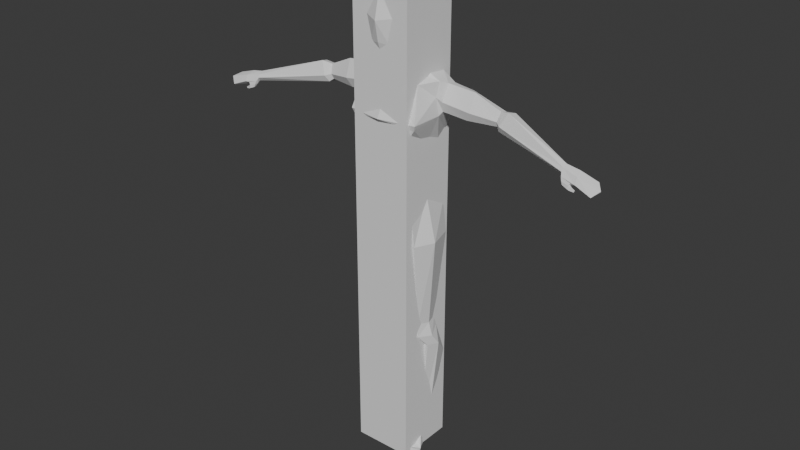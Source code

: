 # Source: Practice_Sculpt.blend  (saved by Blender 5.0.119; exported with 4.5.12 LTS)
import bpy
from mathutils import Matrix  # noqa: F401  (used for matrix-valued properties, if any)

bpy.ops.wm.read_factory_settings(use_empty=True)
scene = bpy.context.scene
scene.name = 'Scene'

# ---- collections
col_collection = bpy.data.collections.new('Collection'); scene.collection.children.link(col_collection)

# ---- node groups
ng_axis_alignment_switch = bpy.data.node_groups.new('.axis_alignment_switch', 'GeometryNodeTree')
_s = ng_axis_alignment_switch.interface.new_socket(name='Output', in_out='OUTPUT', socket_type='NodeSocketRotation')
_s = ng_axis_alignment_switch.interface.new_socket(name='Menu', in_out='INPUT', socket_type='NodeSocketMenu')
_s.default_value = 'X'
_s = ng_axis_alignment_switch.interface.new_socket(name='Menu', in_out='INPUT', socket_type='NodeSocketMenu')
_s.default_value = 'X'
_s = ng_axis_alignment_switch.interface.new_socket(name='Input', in_out='INPUT', socket_type='NodeSocketVector')
_s = ng_axis_alignment_switch.interface.new_socket(name='Input', in_out='INPUT', socket_type='NodeSocketVector')
_N = ng_axis_alignment_switch.nodes; _L = ng_axis_alignment_switch.links
n0 = _N.new('NodeGroupOutput'); n0.name = 'Group Output'; n0.location = (1060, 120)
n1 = _N.new('NodeGroupInput'); n1.name = 'Group Input'; n1.location = (-1067, 0)
n2 = _N.new('GeometryNodeMenuSwitch'); n2.name = 'Menu Switch.007'; n2.location = (-863, 145)
n2.enum_items.clear()
_it = n2.enum_items.new('X')
_it = n2.enum_items.new('Y')
_it = n2.enum_items.new('Z')
n2.enum_definition.enum_definition.enum_definition.enum_definition.data_type = 'INT'
n2.enum_definition.enum_definition.enum_definition.data_type = 'INT'
n2.enum_definition.enum_definition.data_type = 'INT'
n2.enum_definition.data_type = 'INT'
n2.data_type = 'INT'
n2.inputs[1].default_value = 0
n2.inputs[2].default_value = 1
n2.inputs[3].default_value = 2
n3 = _N.new('GeometryNodeMenuSwitch'); n3.name = 'Menu Switch.008'; n3.location = (-867, -137)
n3.enum_items.clear()
_it = n3.enum_items.new('X')
_it = n3.enum_items.new('Y')
_it = n3.enum_items.new('Z')
n3.enum_definition.enum_definition.enum_definition.enum_definition.data_type = 'INT'
n3.enum_definition.enum_definition.enum_definition.data_type = 'INT'
n3.enum_definition.enum_definition.data_type = 'INT'
n3.enum_definition.data_type = 'INT'
n3.data_type = 'INT'
n3.inputs[1].default_value = 0
n3.inputs[2].default_value = 1
n3.inputs[3].default_value = 2
n4 = _N.new('FunctionNodeAxesToRotation'); n4.name = 'Axes to Rotation.004'; n4.location = (-200, 0)
n4.primary_axis = 'X'
n4.secondary_axis = 'Y'
n5 = _N.new('FunctionNodeAxesToRotation'); n5.name = 'Axes to Rotation.005'; n5.location = (-200, -160)
n5.primary_axis = 'X'
n5.secondary_axis = 'Z'
n6 = _N.new('GeometryNodeIndexSwitch'); n6.name = 'Index Switch.012'; n6.location = (660, 60)
n6.index_switch_items.clear()
_it = n6.index_switch_items.new()
_it = n6.index_switch_items.new()
_it = n6.index_switch_items.new()
n6.data_type = 'ROTATION'
n7 = _N.new('GeometryNodeIndexSwitch'); n7.name = 'Index Switch.013'; n7.location = (440, -60)
n7.hide = True
n7.index_switch_items.clear()
_it = n7.index_switch_items.new()
_it = n7.index_switch_items.new()
_it = n7.index_switch_items.new()
n7.data_type = 'ROTATION'
n7.inputs[1].default_value = (0.0, 0.0, 0.0)
n8 = _N.new('GeometryNodeIndexSwitch'); n8.name = 'Index Switch.014'; n8.location = (440, -140)
n8.hide = True
n8.index_switch_items.clear()
_it = n8.index_switch_items.new()
_it = n8.index_switch_items.new()
_it = n8.index_switch_items.new()
n8.data_type = 'ROTATION'
n8.inputs[2].default_value = (0.0, 0.0, 0.0)
n9 = _N.new('GeometryNodeIndexSwitch'); n9.name = 'Index Switch.015'; n9.location = (440, -220)
n9.hide = True
n9.index_switch_items.clear()
_it = n9.index_switch_items.new()
_it = n9.index_switch_items.new()
_it = n9.index_switch_items.new()
n9.data_type = 'ROTATION'
n9.inputs[3].default_value = (0.0, 0.0, 0.0)
n10 = _N.new('NodeReroute'); n10.name = 'Reroute.056'; n10.location = (320, -140)
n10.width = 11
n10.socket_idname = 'NodeSocketInt'
n11 = _N.new('FunctionNodeAxesToRotation'); n11.name = 'Axes to Rotation.006'; n11.location = (-20, -240)
n11.primary_axis = 'Y'
n12 = _N.new('FunctionNodeAxesToRotation'); n12.name = 'Axes to Rotation.007'; n12.location = (-20, -400)
n12.primary_axis = 'Y'
n12.secondary_axis = 'Z'
n13 = _N.new('FunctionNodeAxesToRotation'); n13.name = 'Axes to Rotation.008'; n13.location = (160, -480)
n14 = _N.new('FunctionNodeAxesToRotation'); n14.name = 'Axes to Rotation.009'; n14.location = (160, -640)
n14.secondary_axis = 'Y'
n15 = _N.new('FunctionNodeCompare'); n15.name = 'Compare.005'; n15.location = (-400, 260)
n15.operation = 'EQUAL'
n15.data_type = 'INT'
n16 = _N.new('NodeReroute'); n16.name = 'Reroute.059'; n16.location = (-306, -160)
n16.width = 11
n16.socket_idname = 'NodeSocketVector'
n17 = _N.new('NodeReroute'); n17.name = 'Reroute.060'; n17.location = (-314, -198)
n17.width = 11
n17.socket_idname = 'NodeSocketVector'
n18 = _N.new('GeometryNodeWarning'); n18.name = 'Warning.002'; n18.location = (-220, 260)
n18.warning_type = 'WARNING'
n18.inputs[1].default_value = 'Equal Axes'
n19 = _N.new('GeometryNodeSwitch'); n19.name = 'Switch.028'; n19.location = (860, 160)
n19.input_type = 'ROTATION'
n19.inputs[2].default_value = (0.0, 0.0, 0.0)
_L.new(n12.outputs[0], n8.inputs[3])
_L.new(n2.outputs[0], n6.inputs[0])
_L.new(n13.outputs[0], n9.inputs[1])
_L.new(n16.outputs[0], n5.inputs[0])
_L.new(n4.outputs[0], n7.inputs[2])
_L.new(n10.outputs[0], n8.inputs[0])
_L.new(n9.outputs[0], n6.inputs[3])
_L.new(n14.outputs[0], n9.inputs[2])
_L.new(n10.outputs[0], n7.inputs[0])
_L.new(n6.outputs[0], n19.inputs[1])
_L.new(n17.outputs[0], n11.inputs[1])
_L.new(n17.outputs[0], n14.inputs[1])
_L.new(n16.outputs[0], n4.inputs[0])
_L.new(n17.outputs[0], n12.inputs[1])
_L.new(n3.outputs[0], n15.inputs[3])
_L.new(n17.outputs[0], n13.inputs[1])
_L.new(n16.outputs[0], n13.inputs[0])
_L.new(n3.outputs[0], n10.inputs[0])
_L.new(n17.outputs[0], n5.inputs[1])
_L.new(n16.outputs[0], n14.inputs[0])
_L.new(n5.outputs[0], n7.inputs[3])
_L.new(n10.outputs[0], n9.inputs[0])
_L.new(n11.outputs[0], n8.inputs[1])
_L.new(n8.outputs[0], n6.inputs[2])
_L.new(n16.outputs[0], n11.inputs[0])
_L.new(n15.outputs[0], n18.inputs[0])
_L.new(n2.outputs[0], n15.inputs[2])
_L.new(n18.outputs[0], n19.inputs[0])
_L.new(n7.outputs[0], n6.inputs[1])
_L.new(n17.outputs[0], n4.inputs[1])
_L.new(n16.outputs[0], n12.inputs[0])
_L.new(n1.outputs[0], n2.inputs[0])
_L.new(n1.outputs[2], n16.inputs[0])
_L.new(n1.outputs[3], n17.inputs[0])
_L.new(n1.outputs[1], n3.inputs[0])
_L.new(n19.outputs[0], n0.inputs[0])
n0.is_active_output = True
ng_randomize_transforms = bpy.data.node_groups.new('Randomize Transforms', 'GeometryNodeTree')
_s = ng_randomize_transforms.interface.new_socket(name='Instances', in_out='OUTPUT', socket_type='NodeSocketGeometry')
_s = ng_randomize_transforms.interface.new_socket(name='Instances', in_out='INPUT', socket_type='NodeSocketGeometry')
_s.description = 'Instances to rotate individually'
_s = ng_randomize_transforms.interface.new_socket(name='Selection', in_out='INPUT', socket_type='NodeSocketBool')
_s.default_value = True
_s.hide_value = True
_s.hide_in_modifier = True
_s.description = 'Selection of instances to randomize'
_s = ng_randomize_transforms.interface.new_socket(name='Local Space', in_out='INPUT', socket_type='NodeSocketBool')
_s.default_value = True
_s.description = 'Randomize instance transforms in their individual local space'
_s = ng_randomize_transforms.interface.new_socket(name='Offset', in_out='INPUT', socket_type='NodeSocketVector')
_s.subtype = 'XYZ'
_s.min_value = -1e+04
_s.max_value = 1e+04
_s.description = 'Offset the instances randomly'
_s = ng_randomize_transforms.interface.new_socket(name='Rotation', in_out='INPUT', socket_type='NodeSocketVector')
_s.subtype = 'EULER'
_s.min_value = -1e+04
_s.max_value = 1e+04
_s.description = 'Rotate the instances randomly'
_s = ng_randomize_transforms.interface.new_socket(name='Scale Axes', in_out='INPUT', socket_type='NodeSocketMenu')
_s.default_value = 'Uniform'
_s.force_non_field = True
_s.description = 'Whether to apply random scale uniformly or per axis'
_s.menu_expanded = True
_s = ng_randomize_transforms.interface.new_socket(name='Scale', in_out='INPUT', socket_type='NodeSocketVector')
_s.min_value = 0.0
_s.max_value = 1.0
_s.description = 'Scale the instances randomly per axis'
_s = ng_randomize_transforms.interface.new_socket(name='Scale', in_out='INPUT', socket_type='NodeSocketFloat')
_s.subtype = 'FACTOR'
_s.min_value = 0.0
_s.max_value = 1.0
_s.description = 'Scale the instances randomly'
_s = ng_randomize_transforms.interface.new_socket(name='Flipping', in_out='INPUT', socket_type='NodeSocketVector')
_s.subtype = 'FACTOR'
_s.min_value = 0.0
_s.max_value = 1.0
_s.description = 'Flip a fraction of instances along individual axes'
_s = ng_randomize_transforms.interface.new_socket(name='Seed', in_out='INPUT', socket_type='NodeSocketInt')
_s.force_non_field = True
_s.description = 'Base value to control random variation in a reproducible way'
ng_randomize_transforms.is_modifier = True
_N = ng_randomize_transforms.nodes; _L = ng_randomize_transforms.links
n0 = _N.new('NodeGroupOutput'); n0.name = 'Group Output'; n0.location = (1485, 64)
n1 = _N.new('NodeGroupInput'); n1.name = 'Group Input'; n1.location = (-340, 200)
n2 = _N.new('GeometryNodeRotateInstances'); n2.name = 'Rotate Instances'; n2.location = (636, 180)
n3 = _N.new('FunctionNodeRandomValue'); n3.name = 'Random Value'; n3.location = (-141, -18)
n3.data_type = 'FLOAT_VECTOR'
n4 = _N.new('GeometryNodeScaleInstances'); n4.name = 'Scale Instances'; n4.location = (1284, 86)
n5 = _N.new('NodeGroupInput'); n5.name = 'Group Input.021'; n5.location = (-540, -60)
n6 = _N.new('ShaderNodeVectorMath'); n6.name = 'Vector Math.010'; n6.location = (-341, 22)
n6.operation = 'SCALE'
n6.inputs[3].default_value = -0.5
n7 = _N.new('ShaderNodeVectorMath'); n7.name = 'Vector Math.011'; n7.location = (-341, -98)
n7.operation = 'SCALE'
n7.inputs[3].default_value = 0.5
n8 = _N.new('NodeGroupInput'); n8.name = 'Group Input.024'; n8.location = (-734, -305)
n9 = _N.new('NodeReroute'); n9.name = 'Reroute'; n9.location = (526, 104)
n9.width = 20
n9.socket_idname = 'NodeSocketBool'
n10 = _N.new('FunctionNodeRandomValue'); n10.name = 'Random Value.005'; n10.location = (691, -36)
n10.data_type = 'FLOAT_VECTOR'
n10.inputs[0].default_value = (-1.0, -1.0, -1.0)
n11 = _N.new('ShaderNodeVectorMath'); n11.name = 'Vector Math.004'; n11.location = (886, -79)
n11.operation = 'MULTIPLY'
n12 = _N.new('FunctionNodeRandomValue'); n12.name = 'Random Value.008'; n12.location = (502, -612)
n12.data_type = 'FLOAT_VECTOR'
n13 = _N.new('ShaderNodeVectorMath'); n13.name = 'Vector Math.001'; n13.location = (273, -569)
n13.operation = 'SUBTRACT'
n13.inputs[0].default_value = (1.0, 1.0, 1.0)
n14 = _N.new('ShaderNodeVectorMath'); n14.name = 'Vector Math.002'; n14.location = (273, -743)
n14.operation = 'SUBTRACT'
n15 = _N.new('ShaderNodeVectorMath'); n15.name = 'Vector Math.003'; n15.location = (700, -628)
n15.operation = 'SIGN'
n16 = _N.new('GeometryNodeTranslateInstances'); n16.name = 'Translate Instances'; n16.location = (1068, 126)
n17 = _N.new('NodeGroupInput'); n17.name = 'Group Input.001'; n17.location = (689, -327)
n18 = _N.new('FunctionNodeHashValue'); n18.name = 'Hash Value.004'; n18.location = (-360, -301)
n18.inputs[1].default_value = 76836728
n19 = _N.new('FunctionNodeHashValue'); n19.name = 'Hash Value.007'; n19.location = (-552, -300)
n19.inputs[1].default_value = 465656096
n20 = _N.new('GeometryNodeMenuSwitch'); n20.name = 'Menu Switch.007'; n20.location = (-102, -239)
n20.enum_items.clear()
_it = n20.enum_items.new('Uniform')
_it = n20.enum_items.new('Axes')
n20.enum_definition.enum_definition.enum_definition.enum_definition.data_type = 'INT'
n20.enum_definition.enum_definition.enum_definition.data_type = 'INT'
n20.enum_definition.enum_definition.data_type = 'INT'
n20.enum_definition.data_type = 'INT'
n20.data_type = 'INT'
n20.inputs[1].default_value = 0
n20.inputs[2].default_value = 1
n21 = _N.new('NodeGroupInput'); n21.name = 'Group Input.002'; n21.location = (-348, -479)
n22 = _N.new('FunctionNodeRandomValue'); n22.name = 'Random Value.004'; n22.location = (-100, -392)
n22.data_type = 'FLOAT_VECTOR'
n23 = _N.new('GeometryNodeIndexSwitch'); n23.name = 'Index Switch.013'; n23.location = (96, -483)
n23.data_type = 'VECTOR'
n24 = _N.new('FunctionNodeRandomValue'); n24.name = 'Random Value.006'; n24.location = (-101, -626)
n24.inputs[0].default_value = (1.0, 1.0, 1.0)
n25 = _N.new('ShaderNodeVectorMath'); n25.name = 'Vector Math.007'; n25.location = (391, -337)
n25.operation = 'SUBTRACT'
n25.inputs[0].default_value = (1.0, 1.0, 1.0)
n26 = _N.new('FunctionNodeHashValue'); n26.name = 'Hash Value.005'; n26.location = (280, -928)
n26.inputs[1].default_value = 76881592
n27 = _N.new('ShaderNodeVectorMath'); n27.name = 'Vector Math'; n27.location = (908, -384)
n27.operation = 'MULTIPLY'
n28 = _N.new('NodeGroupInput'); n28.name = 'Group Input.003'; n28.location = (94, -777)
n29 = _N.new('NodeGroupInput'); n29.name = 'Group Input.004'; n29.location = (-126, 77)
n30 = _N.new('GeometryNodeInputPosition'); n30.name = 'Position'; n30.location = (96, -40)
n31 = _N.new('GeometryNodeSwitch'); n31.name = 'Switch'; n31.location = (289, 5)
n31.input_type = 'VECTOR'
n31.inputs[2].default_value = (0.0, 0.0, 0.0)
n32 = _N.new('NodeReroute'); n32.name = 'Reroute.002'; n32.location = (563, -44)
n32.width = 20
n32.socket_idname = 'NodeSocketVector'
n33 = _N.new('NodeReroute'); n33.name = 'Reroute.003'; n33.location = (230, 49)
n33.width = 20
n33.socket_idname = 'NodeSocketBool'
n34 = _N.new('NodeReroute'); n34.name = 'Reroute.001'; n34.location = (1015, -8)
n34.width = 20
n34.socket_idname = 'NodeSocketBool'
n35 = _N.new('NodeReroute'); n35.name = 'Reroute.004'; n35.location = (986, 41)
n35.width = 20
n35.socket_idname = 'NodeSocketBool'
n36 = _N.new('NodeReroute'); n36.name = 'Reroute.005'; n36.location = (-167, -660)
n36.width = 20
n36.socket_idname = 'NodeSocketInt'
n37 = _N.new('FunctionNodeHashValue'); n37.name = 'Hash Value.006'; n37.location = (503, -160)
n37.inputs[1].default_value = 587641147
n38 = _N.new('NodeReroute'); n38.name = 'Reroute.006'; n38.location = (-125, -221)
n38.width = 20
n38.socket_idname = 'NodeSocketInt'
_L.new(n3.outputs[0], n2.inputs[2])
_L.new(n7.outputs[0], n3.inputs[1])
_L.new(n6.outputs[0], n3.inputs[0])
_L.new(n1.outputs[0], n2.inputs[0])
_L.new(n4.outputs[0], n0.inputs[0])
_L.new(n9.outputs[0], n2.inputs[1])
_L.new(n35.outputs[0], n4.inputs[1])
_L.new(n1.outputs[1], n9.inputs[0])
_L.new(n5.outputs[4], n6.inputs[0])
_L.new(n5.outputs[4], n7.inputs[0])
_L.new(n10.outputs[0], n11.inputs[0])
_L.new(n13.outputs[0], n12.inputs[0])
_L.new(n14.outputs[0], n12.inputs[1])
_L.new(n12.outputs[0], n15.inputs[0])
_L.new(n11.outputs[0], n16.inputs[2])
_L.new(n2.outputs[0], n16.inputs[0])
_L.new(n16.outputs[0], n4.inputs[0])
_L.new(n17.outputs[3], n11.inputs[1])
_L.new(n19.outputs[0], n18.inputs[0])
_L.new(n21.outputs[5], n20.inputs[0])
_L.new(n8.outputs[9], n19.inputs[0])
_L.new(n19.outputs[0], n3.inputs[8])
_L.new(n22.outputs[0], n23.inputs[2])
_L.new(n24.outputs[1], n23.inputs[1])
_L.new(n23.outputs[0], n25.inputs[1])
_L.new(n21.outputs[6], n22.inputs[1])
_L.new(n21.outputs[7], n24.inputs[3])
_L.new(n36.outputs[0], n22.inputs[8])
_L.new(n36.outputs[0], n24.inputs[8])
_L.new(n18.outputs[0], n26.inputs[0])
_L.new(n20.outputs[0], n23.inputs[0])
_L.new(n25.outputs[0], n27.inputs[0])
_L.new(n15.outputs[0], n27.inputs[1])
_L.new(n28.outputs[8], n13.inputs[1])
_L.new(n28.outputs[8], n14.inputs[1])
_L.new(n26.outputs[0], n12.inputs[8])
_L.new(n27.outputs[0], n4.inputs[2])
_L.new(n33.outputs[0], n2.inputs[4])
_L.new(n34.outputs[0], n16.inputs[3])
_L.new(n34.outputs[0], n4.inputs[4])
_L.new(n35.outputs[0], n16.inputs[1])
_L.new(n32.outputs[0], n4.inputs[3])
_L.new(n33.outputs[0], n31.inputs[0])
_L.new(n30.outputs[0], n31.inputs[1])
_L.new(n32.outputs[0], n2.inputs[3])
_L.new(n31.outputs[0], n32.inputs[0])
_L.new(n29.outputs[2], n33.inputs[0])
_L.new(n33.outputs[0], n34.inputs[0])
_L.new(n9.outputs[0], n35.inputs[0])
_L.new(n37.outputs[0], n10.inputs[8])
_L.new(n18.outputs[0], n36.inputs[0])
_L.new(n38.outputs[0], n37.inputs[0])
_L.new(n18.outputs[0], n38.inputs[0])
n0.is_active_output = True
ng_array = bpy.data.node_groups.new('Array', 'GeometryNodeTree')
_s = ng_array.interface.new_socket(name='Geometry', in_out='OUTPUT', socket_type='NodeSocketGeometry')
_s.description = 'Resulting Geometry'
_s = ng_array.interface.new_socket(name='Geometry', in_out='INPUT', socket_type='NodeSocketGeometry')
_s.description = 'Geometry that is duplicated'
_s = ng_array.interface.new_socket(name='Shape', in_out='INPUT', socket_type='NodeSocketMenu')
_s.default_value = 'Line'
_s.description = 'Method used for arranging the duplicates'
_s = ng_array.interface.new_socket(name='Count Method', in_out='INPUT', socket_type='NodeSocketMenu')
_s.default_value = 'Count'
_s.description = 'Method to choose the number of duplicates'
_s.menu_expanded = True
_s = ng_array.interface.new_socket(name='Count', in_out='INPUT', socket_type='NodeSocketInt')
_s.default_value = 3
_s.min_value = 1
_s.max_value = 10000
_s.description = 'The number of copies to generate'
_s = ng_array.interface.new_socket(name='Distance', in_out='INPUT', socket_type='NodeSocketFloat')
_s.subtype = 'DISTANCE'
_s.default_value = 1.0
_s.min_value = 0.01
_s.description = 'The distance along the curve between copies'
_s = ng_array.interface.new_socket(name='Angular Distance', in_out='INPUT', socket_type='NodeSocketFloat')
_s.subtype = 'ANGLE'
_s.default_value = 0.7854
_s.min_value = 0.01745
_s.max_value = 6.283
_s.description = 'The angle along the circle arc between copies'
_s = ng_array.interface.new_socket(name='Per Curve', in_out='INPUT', socket_type='NodeSocketBool')
_s.default_value = True
_s.description = 'Specify the number of copies for each curve separately'
_s = ng_array.interface.new_socket(name='Offset Method', in_out='INPUT', socket_type='NodeSocketMenu')
_s.default_value = 'Relative'
_s.description = 'Method to interpret the offset parameters'
_s.menu_expanded = True
_s = ng_array.interface.new_socket(name='Transform Reference', in_out='INPUT', socket_type='NodeSocketMenu')
_s.default_value = 'Inputs'
_s.description = "Define the transform locally or with an object's transform"
_s.menu_expanded = True
_s = ng_array.interface.new_socket(name='Translation', in_out='INPUT', socket_type='NodeSocketVector')
_s.subtype = 'TRANSLATION'
_s.default_value = (1.0, 0.0, 0.0)
_s.description = 'Translation accumulated for each copy'
_s = ng_array.interface.new_socket(name='Offset', in_out='INPUT', socket_type='NodeSocketVector')
_s.subtype = 'XYZ'
_s.default_value = (1.0, 0.0, 0.0)
_s.description = 'Amount to move each copy relative to its bounding box size'
_s = ng_array.interface.new_socket(name='Rotation', in_out='INPUT', socket_type='NodeSocketRotation')
_s.description = 'Rotation accumulated for each copy'
_s = ng_array.interface.new_socket(name='Scale', in_out='INPUT', socket_type='NodeSocketVector')
_s.subtype = 'XYZ'
_s.default_value = (1.0, 1.0, 1.0)
_s.description = 'Scale accumulated for each copy'
_s = ng_array.interface.new_socket(name='Central Axis', in_out='INPUT', socket_type='NodeSocketMenu')
_s.default_value = 'Z'
_s.description = 'The up direction for the circle shape'
_s.menu_expanded = True
_s = ng_array.interface.new_socket(name='Circle Segment', in_out='INPUT', socket_type='NodeSocketMenu')
_s.default_value = 'Full'
_s.description = 'Whether the copies should fan out in a full circle or an arc'
_s.menu_expanded = True
_s = ng_array.interface.new_socket(name='Sweep Angle', in_out='INPUT', socket_type='NodeSocketFloat')
_s.subtype = 'ANGLE'
_s.default_value = 3.142
_s.min_value = 0.0
_s.max_value = 6.283
_s.description = 'Total angle used to fan out the copies in a circular arc'
_s = ng_array.interface.new_socket(name='Radius', in_out='INPUT', socket_type='NodeSocketFloat')
_s.subtype = 'DISTANCE'
_s.min_value = 0.0
_s.description = 'Distance of the instances from the origin'
_s = ng_array.interface.new_socket(name='Transform Object', in_out='INPUT', socket_type='NodeSocketObject')
_s.description = 'Reference object to define the accumulated transform'
_s = ng_array.interface.new_socket(name='Curve Object', in_out='INPUT', socket_type='NodeSocketObject')
_s.description = 'Reference curve object for array'
_s = ng_array.interface.new_socket(name='Relative Space', in_out='INPUT', socket_type='NodeSocketBool')
_s.default_value = True
_s.description = 'Use relative space for the input geometry so the transforms of both inputs in relation are considered'
_s = ng_array.interface.new_socket(name='Realize Instances', in_out='INPUT', socket_type='NodeSocketBool')
_s.default_value = True
_s.description = 'Turn the output into a single geometry rather than instances (required by many other modifiers)'
ng_array.interface.new_panel('Align Rotation')
_s = ng_array.interface.new_socket(name='Align Rotation', in_out='INPUT', socket_type='NodeSocketBool')
_s.default_value = True
_s.force_non_field = True
_s.description = 'Rotate copies based on the array shape'
_s = ng_array.interface.new_socket(name='Forward Axis', in_out='INPUT', socket_type='NodeSocketMenu')
_s.default_value = 'X'
_s.description = 'The forward direction along the array shape'
_s.menu_expanded = True
_s = ng_array.interface.new_socket(name='Up Axis', in_out='INPUT', socket_type='NodeSocketMenu')
_s.default_value = 'Z'
_s.description = 'The up direction along the array shape'
_s.menu_expanded = True
ng_array.interface.new_panel('Randomize')
_s = ng_array.interface.new_socket(name='Randomize', in_out='INPUT', socket_type='NodeSocketBool')
_s.force_non_field = True
_s.description = 'Randomize transforms between all copies'
_s = ng_array.interface.new_socket(name='Randomize Offset', in_out='INPUT', socket_type='NodeSocketVector')
_s.subtype = 'XYZ'
_s.min_value = -1e+04
_s.max_value = 1e+04
_s.force_non_field = True
_s.description = 'Offset the copies randomly'
_s = ng_array.interface.new_socket(name='Randomize Rotation', in_out='INPUT', socket_type='NodeSocketVector')
_s.subtype = 'EULER'
_s.force_non_field = True
_s.description = 'Rotate the copies randomly'
_s = ng_array.interface.new_socket(name='Randomize Scale Axes', in_out='INPUT', socket_type='NodeSocketMenu')
_s.default_value = 'Uniform'
_s.force_non_field = True
_s.description = 'Whether to apply random scale uniformly or per axis'
_s.menu_expanded = True
_s = ng_array.interface.new_socket(name='Randomize Scale', in_out='INPUT', socket_type='NodeSocketVector')
_s.subtype = 'XYZ'
_s.min_value = 0.0
_s.max_value = 1.0
_s.force_non_field = True
_s.description = 'Scale the copies randomly per axis'
_s = ng_array.interface.new_socket(name='Randomize Scale', in_out='INPUT', socket_type='NodeSocketFloat')
_s.subtype = 'FACTOR'
_s.min_value = 0.0
_s.max_value = 1.0
_s.force_non_field = True
_s.description = 'Scale the copies randomly'
_s = ng_array.interface.new_socket(name='Randomize Flipping', in_out='INPUT', socket_type='NodeSocketVector')
_s.subtype = 'FACTOR'
_s.min_value = 0.0
_s.max_value = 1.0
_s.force_non_field = True
_s.description = 'Flip a fraction of copies along individual axes'
_s = ng_array.interface.new_socket(name='Exclude First', in_out='INPUT', socket_type='NodeSocketBool')
_s.default_value = True
_s.force_non_field = True
_s.description = 'Exclude the first (original) copy from randomization'
_s = ng_array.interface.new_socket(name='Exclude Last', in_out='INPUT', socket_type='NodeSocketBool')
_s.force_non_field = True
_s.description = 'Exclude the last copy from randomization'
_s = ng_array.interface.new_socket(name='Seed', in_out='INPUT', socket_type='NodeSocketInt')
_s.min_value = -10000
_s.max_value = 10000
_s.force_non_field = True
_s.description = 'Base value to control random variation in a reproducible way'
ng_array.interface.new_panel('Merge')
_s = ng_array.interface.new_socket(name='Merge', in_out='INPUT', socket_type='NodeSocketBool')
_s.description = 'Merge overlapping points by their distance. (Realize Instances must be enabled)'
_s = ng_array.interface.new_socket(name='Merge Distance', in_out='INPUT', socket_type='NodeSocketFloat')
_s.subtype = 'DISTANCE'
_s.default_value = 0.001
_s.min_value = 0.0
_s.description = 'Distance below which points will be merged'
ng_array.is_modifier = True
_N = ng_array.nodes; _L = ng_array.links
n0 = _N.new('NodeGroupOutput'); n0.name = 'Group Output'; n0.location = (4306, -103)
n1 = _N.new('NodeGroupInput'); n1.name = 'Group Input'; n1.location = (-1993, 1426)
n2 = _N.new('GeometryNodeInstanceOnPoints'); n2.name = 'Instance on Points'; n2.location = (1328, -332)
n3 = _N.new('GeometryNodeMenuSwitch'); n3.name = 'Menu Switch'; n3.location = (-1813, 1446)
n3.enum_items.clear()
_it = n3.enum_items.new('Line')
_it = n3.enum_items.new('Circle')
_it = n3.enum_items.new('Curve')
_it = n3.enum_items.new('Transform')
n3.enum_definition.enum_definition.enum_definition.enum_definition.data_type = 'INT'
n3.enum_definition.enum_definition.enum_definition.data_type = 'INT'
n3.enum_definition.enum_definition.data_type = 'INT'
n3.enum_definition.data_type = 'INT'
n3.data_type = 'INT'
n3.inputs[1].default_value = 0
n3.inputs[2].default_value = 1
n3.inputs[3].default_value = 2
n3.inputs[4].default_value = 3
n4 = _N.new('GeometryNodeGizmoLinear'); n4.name = 'Linear Gizmo'; n4.location = (1949, -201)
n4.draw_style = 'CROSS'
n5 = _N.new('NodeGroupInput'); n5.name = 'Group Input.003'; n5.location = (189, -241)
n6 = _N.new('NodeGroupInput'); n6.name = 'Group Input.004'; n6.location = (1829, -108)
n7 = _N.new('GeometryNodeJoinGeometry'); n7.name = 'Join Geometry'; n7.location = (-1541, 582)
n8 = _N.new('NodeGroupInput'); n8.name = 'Group Input.005'; n8.location = (1136, -375)
n9 = _N.new('ShaderNodeVectorMath'); n9.name = 'Vector Math.001'; n9.location = (1189, -521)
n9.operation = 'SCALE'
n10 = _N.new('FunctionNodeIntegerMath'); n10.name = 'Integer Math'; n10.location = (509, -381)
n10.operation = 'SUBTRACT'
n10.inputs[1].default_value = 1
n11 = _N.new('GeometryNodeJoinGeometry'); n11.name = 'Join Geometry.001'; n11.location = (-5022, 556)
n12 = _N.new('ShaderNodeVectorMath'); n12.name = 'Vector Math.002'; n12.location = (1569, -121)
n12.operation = 'LENGTH'
n13 = _N.new('ShaderNodeMath'); n13.name = 'Math'; n13.location = (1749, -141)
n13.operation = 'MULTIPLY'
n14 = _N.new('NodeGroupInput'); n14.name = 'Group Input.006'; n14.location = (29, -981)
n15 = _N.new('NodeReroute'); n15.name = 'Reroute.001'; n15.location = (1069, -461)
n15.width = 22
n15.socket_idname = 'NodeSocketVector'
n16 = _N.new('GeometryNodeInputIndex'); n16.name = 'Index'; n16.location = (1309, -388)
n17 = _N.new('ShaderNodeMath'); n17.name = 'Math.001'; n17.location = (1640, -385)
n17.operation = 'DIVIDE'
n18 = _N.new('ShaderNodeMath'); n18.name = 'Math.002'; n18.location = (1820, -505)
n18.operation = 'MULTIPLY'
n19 = _N.new('ShaderNodeCombineXYZ'); n19.name = 'Combine XYZ.002'; n19.location = (2271, -661)
n20 = _N.new('GeometryNodeMenuSwitch'); n20.name = 'Menu Switch.001'; n20.location = (2489, -288)
n20.enum_items.clear()
_it = n20.enum_items.new('X')
_it = n20.enum_items.new('Y')
_it = n20.enum_items.new('Z')
n20.enum_definition.enum_definition.enum_definition.enum_definition.data_type = 'INT'
n20.enum_definition.enum_definition.enum_definition.data_type = 'INT'
n20.enum_definition.enum_definition.data_type = 'INT'
n20.enum_definition.data_type = 'INT'
n20.data_type = 'INT'
n20.inputs[1].default_value = 0
n20.inputs[2].default_value = 1
n20.inputs[3].default_value = 2
n21 = _N.new('NodeGroupInput'); n21.name = 'Group Input.009'; n21.location = (2309, -308)
n22 = _N.new('GeometryNodeSwitch'); n22.name = 'Switch.001'; n22.location = (3281, -257)
n22.input_type = 'ROTATION'
n22.inputs[1].default_value = (0.0, 0.0, 0.0)
n23 = _N.new('NodeGroupInput'); n23.name = 'Group Input.010'; n23.location = (3096, -266)
n24 = _N.new('GeometryNodeIndexSwitch'); n24.name = 'Index Switch.005'; n24.location = (2669, -308)
n24.hide = True
n24.index_switch_items.clear()
_it = n24.index_switch_items.new()
_it = n24.index_switch_items.new()
_it = n24.index_switch_items.new()
n24.data_type = 'ROTATION'
n24.inputs[1].default_value = (1.571, 0.0, 1.571)
n24.inputs[2].default_value = (1.571, 0.0, 0.0)
n24.inputs[3].default_value = (0.0, 0.0, 0.0)
n25 = _N.new('GeometryNodeJoinGeometry'); n25.name = 'Join Geometry.002'; n25.location = (1055, -180)
n26 = _N.new('GeometryNodeGizmoDial'); n26.name = 'Dial Gizmo'; n26.location = (229, -196)
n26.color_id = 'SECONDARY'
n27 = _N.new('GeometryNodeTransform'); n27.name = 'Transform Geometry.001'; n27.location = (3429, -748)
n28 = _N.new('GeometryNodePoints'); n28.name = 'Points'; n28.location = (496, -65)
n28.hide = True
n29 = _N.new('GeometryNodeSetPosition'); n29.name = 'Set Position'; n29.location = (714, -76)
n30 = _N.new('NodeGroupInput'); n30.name = 'Group Input.014'; n30.location = (30, -96)
n31 = _N.new('GeometryNodeSetPosition'); n31.name = 'Set Position.001'; n31.location = (2672, -88)
n32 = _N.new('ShaderNodeCombineXYZ'); n32.name = 'Combine XYZ.003'; n32.location = (2009, -108)
n33 = _N.new('FunctionNodeRotateVector'); n33.name = 'Rotate Vector'; n33.location = (2489, -128)
n34 = _N.new('ShaderNodeCombineXYZ'); n34.name = 'Combine XYZ.004'; n34.location = (2309, -188)
n35 = _N.new('GeometryNodeGizmoLinear'); n35.name = 'Linear Gizmo.001'; n35.location = (789, -236)
n35.draw_style = 'BOX'
n35.inputs[2].default_value = (0.0, 1.0, 0.0)
n36 = _N.new('NodeGroupInput'); n36.name = 'Group Input.015'; n36.location = (429, -296)
n37 = _N.new('ShaderNodeVectorMath'); n37.name = 'Vector Math'; n37.location = (609, -356)
n37.operation = 'SCALE'
n37.inputs[0].default_value = (0.0, 1.0, 0.0)
n38 = _N.new('GeometryNodeSwitch'); n38.name = 'Switch.002'; n38.location = (1569, -821)
n39 = _N.new('GeometryNodeGizmoTransform'); n39.name = 'Transform Gizmo.001'; n39.location = (1309, -961)
n40 = _N.new('FunctionNodeCombineTransform'); n40.name = 'Combine Transform.003'; n40.location = (929, -981)
n41 = _N.new('NodeReroute'); n41.name = 'Reroute.010'; n41.location = (2870, -311)
n41.width = 22
n41.socket_idname = 'NodeSocketRotation'
n42 = _N.new('GeometryNodeMenuSwitch'); n42.name = 'Menu Switch.002'; n42.location = (-8171, 1090)
n42.enum_items.clear()
_it = n42.enum_items.new('Relative')
_it = n42.enum_items.new('Offset')
_it = n42.enum_items.new('Endpoint')
n42.enum_definition.enum_definition.enum_definition.enum_definition.data_type = 'INT'
n42.enum_definition.enum_definition.enum_definition.data_type = 'INT'
n42.enum_definition.enum_definition.data_type = 'INT'
n42.enum_definition.data_type = 'INT'
n42.data_type = 'INT'
n42.inputs[1].default_value = 0
n42.inputs[2].default_value = 1
n42.inputs[3].default_value = 2
n43 = _N.new('GeometryNodeIndexSwitch'); n43.name = 'Index Switch.006'; n43.location = (294, -156)
n43.hide = True
n43.index_switch_items.clear()
_it = n43.index_switch_items.new()
_it = n43.index_switch_items.new()
_it = n43.index_switch_items.new()
n43.data_type = 'VECTOR'
n44 = _N.new('GeometryNodeIndexSwitch'); n44.name = 'Index Switch.007'; n44.location = (509, -176)
n44.hide = True
n44.index_switch_items.clear()
_it = n44.index_switch_items.new()
_it = n44.index_switch_items.new()
_it = n44.index_switch_items.new()
n44.data_type = 'ROTATION'
n45 = _N.new('NodeReroute'); n45.name = 'Reroute.008'; n45.location = (789, -961)
n45.width = 22
n45.socket_idname = 'NodeSocketRotation'
n46 = _N.new('ShaderNodeMath'); n46.name = 'Math.003'; n46.location = (889, -321)
n46.operation = 'DIVIDE'
n46.inputs[0].default_value = 1.0
n47 = _N.new('ShaderNodeVectorMath'); n47.name = 'Vector Math.008'; n47.location = (94, -196)
n47.operation = 'SCALE'
n48 = _N.new('NodeReroute'); n48.name = 'Reroute.011'; n48.location = (-7829, 980)
n48.width = 22
n48.socket_idname = 'NodeSocketInt'
n49 = _N.new('NodeGroupInput'); n49.name = 'Group Input.016'; n49.location = (-8371, 1070)
n50 = _N.new('GeometryNodeIndexSwitch'); n50.name = 'Index Switch.008'; n50.location = (1429, -401)
n50.index_switch_items.clear()
_it = n50.index_switch_items.new()
_it = n50.index_switch_items.new()
_it = n50.index_switch_items.new()
n50.data_type = 'VECTOR'
n51 = _N.new('NodeReroute'); n51.name = 'Reroute.009'; n51.location = (1189, -41)
n51.width = 22
n51.socket_idname = 'NodeSocketInt'
n52 = _N.new('GeometryNodeIndexSwitch'); n52.name = 'Index Switch.010'; n52.location = (1369, -101)
n52.index_switch_items.clear()
_it = n52.index_switch_items.new()
_it = n52.index_switch_items.new()
_it = n52.index_switch_items.new()
n52.data_type = 'VECTOR'
n53 = _N.new('ShaderNodeVectorMath'); n53.name = 'Vector Math.003'; n53.location = (1169, -221)
n53.operation = 'SCALE'
n54 = _N.new('GeometryNodeIndexSwitch'); n54.name = 'Index Switch.009'; n54.location = (-590, -191)
n54.index_switch_items.clear()
_it = n54.index_switch_items.new()
_it = n54.index_switch_items.new()
_it = n54.index_switch_items.new()
_it = n54.index_switch_items.new()
n55 = _N.new('GeometryNodeInstanceOnPoints'); n55.name = 'Instance on Points.001'; n55.location = (3474, -86)
n56 = _N.new('NodeGroupInput'); n56.name = 'Group Input.017'; n56.location = (3242, -168)
n57 = _N.new('GeometryNodeJoinGeometry'); n57.name = 'Join Geometry.003'; n57.location = (-1073, -270)
n58 = _N.new('GeometryNodePoints'); n58.name = 'Points.002'; n58.location = (2490, -76)
n58.hide = True
n59 = _N.new('GeometryNodeInputIndex'); n59.name = 'Index.001'; n59.location = (529, -36)
n60 = _N.new('NodeFrame'); n60.name = 'Frame.006'; n60.location = (-4842, 98)
n60.label = 'Circle Instances'
n60.width = 3644
n61 = _N.new('NodeFrame'); n61.name = 'Frame.007'; n61.location = (-3147, 1184)
n61.label = 'Line Instances'
n61.width = 1498
n62 = _N.new('NodeReroute'); n62.name = 'Reroute.002'; n62.location = (34, -193)
n62.width = 22
n62.socket_idname = 'NodeSocketInt'
n63 = _N.new('GeometryNodeIndexSwitch'); n63.name = 'Index Switch.011'; n63.location = (710, -196)
n63.hide = True
n63.index_switch_items.clear()
_it = n63.index_switch_items.new()
_it = n63.index_switch_items.new()
_it = n63.index_switch_items.new()
n63.data_type = 'VECTOR'
n64 = _N.new('NodeReroute'); n64.name = 'Reroute.003'; n64.location = (34, -594)
n64.width = 22
n64.socket_idname = 'NodeSocketFloat'
n65 = _N.new('NodeReroute'); n65.name = 'Reroute.007'; n65.location = (409, -301)
n65.width = 22
n65.socket_idname = 'NodeSocketInt'
n66 = _N.new('GeometryNodeInputIndex'); n66.name = 'Index.002'; n66.location = (550, -36)
n67 = _N.new('ShaderNodeMath'); n67.name = 'Math.004'; n67.location = (730, -36)
n67.operation = 'DIVIDE'
n68 = _N.new('FunctionNodeIntegerMath'); n68.name = 'Integer Math.001'; n68.location = (270, -56)
n68.operation = 'SUBTRACT'
n68.inputs[1].default_value = 1
n69 = _N.new('ShaderNodeMix'); n69.name = 'Mix'; n69.location = (910, -36)
n69.data_type = 'VECTOR'
n69.clamp_factor = False
n69.inputs[4].default_value = (1.0, 1.0, 1.0)
n70 = _N.new('NodeReroute'); n70.name = 'Reroute.005'; n70.location = (34, -156)
n70.width = 22
n70.socket_idname = 'NodeSocketInt'
n71 = _N.new('NodeReroute'); n71.name = 'Reroute.012'; n71.location = (174, -634)
n71.width = 22
n71.socket_idname = 'NodeSocketInt'
n72 = _N.new('NodeGroupInput'); n72.name = 'Group Input.021'; n72.location = (910, -336)
n73 = _N.new('GeometryNodeSwitch'); n73.name = 'Switch.003'; n73.location = (1450, -36)
n74 = _N.new('ShaderNodeMix'); n74.name = 'Mix.001'; n74.location = (490, -116)
n74.data_type = 'VECTOR'
n74.clamp_factor = False
n74.inputs[4].default_value = (1.0, 1.0, 1.0)
n75 = _N.new('NodeGroupInput'); n75.name = 'Group Input.022'; n75.location = (1210, -36)
n76 = _N.new('ShaderNodeVectorMath'); n76.name = 'Vector Math.006'; n76.location = (-7453, 190)
n76.operation = 'MULTIPLY'
n77 = _N.new('NodeGroupInput'); n77.name = 'Group Input.025'; n77.location = (-8293, 110)
n78 = _N.new('GeometryNodeBoundBox'); n78.name = 'Bounding Box'; n78.location = (-7933, 110)
n79 = _N.new('ShaderNodeVectorMath'); n79.name = 'Vector Math.009'; n79.location = (-7753, 110)
n79.operation = 'SUBTRACT'
n80 = _N.new('NodeReroute'); n80.name = 'Reroute.014'; n80.location = (1169, -921)
n80.width = 22
n80.socket_idname = 'NodeSocketVector'
n81 = _N.new('NodeReroute'); n81.name = 'Reroute.015'; n81.location = (34, -196)
n81.width = 22
n81.socket_idname = 'NodeSocketVector'
n82 = _N.new('NodeReroute'); n82.name = 'Reroute'; n82.location = (629, -741)
n82.width = 22
n82.socket_idname = 'NodeSocketVector'
n83 = _N.new('NodeReroute'); n83.name = 'Reroute.016'; n83.location = (1329, -221)
n83.width = 22
n83.socket_idname = 'NodeSocketVector'
n84 = _N.new('NodeReroute'); n84.name = 'Reroute.017'; n84.location = (1409, -501)
n84.width = 22
n84.socket_idname = 'NodeSocketVector'
n85 = _N.new('NodeReroute'); n85.name = 'Reroute.018'; n85.location = (254, -176)
n85.width = 22
n85.socket_idname = 'NodeSocketVector'
n86 = _N.new('NodeGroupInput'); n86.name = 'Group Input.027'; n86.location = (-7633, 210)
n87 = _N.new('GeometryNodeGizmoTransform'); n87.name = 'Transform Gizmo.002'; n87.location = (1289, -741)
n88 = _N.new('FunctionNodeCombineTransform'); n88.name = 'Combine Transform.004'; n88.location = (929, -781)
n89 = _N.new('GeometryNodeSwitch'); n89.name = 'Switch'; n89.location = (369, -681)
n89.input_type = 'VECTOR'
n90 = _N.new('FunctionNodeCompare'); n90.name = 'Compare'; n90.location = (89, -561)
n90.operation = 'NOT_EQUAL'
n90.data_type = 'INT'
n91 = _N.new('GeometryNodeSwitch'); n91.name = 'Switch.004'; n91.location = (410, -136)
n91.input_type = 'BOOLEAN'
n91.inputs[1].default_value = True
n92 = _N.new('GeometryNodeInputIndex'); n92.name = 'Index.003'; n92.location = (30, -336)
n93 = _N.new('FunctionNodeCompare'); n93.name = 'Compare.001'; n93.location = (210, -256)
n93.operation = 'NOT_EQUAL'
n93.data_type = 'INT'
n94 = _N.new('NodeReroute'); n94.name = 'Reroute.021'; n94.location = (670, -196)
n94.width = 22
n94.socket_idname = 'NodeSocketVector'
n95 = _N.new('GeometryNodeJoinGeometry'); n95.name = 'Join Geometry.004'; n95.location = (-1417, -3030)
n96 = _N.new('GeometryNodeInstanceOnPoints'); n96.name = 'Instance on Points.002'; n96.location = (870, -56)
n97 = _N.new('GeometryNodeSetInstanceTransform'); n97.name = 'Set Instance Transform'; n97.location = (1050, -136)
n98 = _N.new('GeometryNodePoints'); n98.name = 'Points.003'; n98.location = (670, -36)
n99 = _N.new('NodeGroupInput'); n99.name = 'Group Input.026'; n99.location = (490, -36)
n100 = _N.new('NodeGroupInput'); n100.name = 'Group Input.028'; n100.location = (670, -136)
n101 = _N.new('GeometryNodeAccumulateField'); n101.name = 'Accumulate Field'; n101.location = (850, -236)
n101.data_type = 'TRANSFORM'
n101.domain = 'INSTANCE'
n102 = _N.new('NodeGroupInput'); n102.name = 'Group Input.029'; n102.location = (230, -420)
n103 = _N.new('FunctionNodeCombineTransform'); n103.name = 'Combine Transform'; n103.location = (450, -376)
n104 = _N.new('GeometryNodeGizmoTransform'); n104.name = 'Transform Gizmo.003'; n104.location = (670, -516)
n105 = _N.new('GeometryNodeObjectInfo'); n105.name = 'Object Info'; n105.location = (250, -796)
n105.transform_space = 'RELATIVE'
n106 = _N.new('NodeGroupInput'); n106.name = 'Group Input.002'; n106.location = (30, -796)
n107 = _N.new('GeometryNodeSwitch'); n107.name = 'Switch.005'; n107.location = (450, -616)
n107.input_type = 'MATRIX'
n108 = _N.new('GeometryNodeObjectInfo'); n108.name = 'Object Info.001'; n108.location = (250, -676)
n109 = _N.new('NodeFrame'); n109.name = 'Frame.010'; n109.location = (-4343, -2650)
n109.label = 'Transform Instances'
n109.width = 2819
n110 = _N.new('NodeReroute'); n110.name = 'Reroute.022'; n110.location = (54, -994)
n110.width = 22
n110.socket_idname = 'NodeSocketGeometry'
n111 = _N.new('NodeReroute'); n111.name = 'Reroute.023'; n111.location = (1414, -994)
n111.width = 22
n111.socket_idname = 'NodeSocketGeometry'
n112 = _N.new('NodeReroute'); n112.name = 'Reroute.024'; n112.location = (102, -845)
n112.width = 22
n112.socket_idname = 'NodeSocketGeometry'
n113 = _N.new('NodeReroute'); n113.name = 'Reroute.025'; n113.location = (3151, -844)
n113.width = 22
n113.socket_idname = 'NodeSocketGeometry'
n114 = _N.new('GeometryNodeMenuSwitch'); n114.name = 'Menu Switch.003'; n114.location = (450, -220)
n114.enum_items.clear()
_it = n114.enum_items.new('Inputs')
_it = n114.enum_items.new('Object')
n114.enum_definition.enum_definition.enum_definition.enum_definition.data_type = 'INT'
n114.enum_definition.enum_definition.enum_definition.data_type = 'INT'
n114.enum_definition.enum_definition.data_type = 'INT'
n114.enum_definition.data_type = 'INT'
n114.data_type = 'INT'
n114.inputs[1].default_value = 0
n114.inputs[2].default_value = 1
n115 = _N.new('GeometryNodeIndexSwitch'); n115.name = 'Index Switch'; n115.location = (670, -296)
n115.data_type = 'MATRIX'
n116 = _N.new('GeometryNodeIndexSwitch'); n116.name = 'Index Switch.001'; n116.location = (850, -476)
n117 = _N.new('NodeGroupInput'); n117.name = 'Group Input.032'; n117.location = (250, -216)
n118 = _N.new('NodeGroupInput'); n118.name = 'Group Input.033'; n118.location = (250, -616)
n119 = _N.new('NodeReroute'); n119.name = 'Reroute.026'; n119.location = (630, -296)
n119.width = 22
n119.socket_idname = 'NodeSocketInt'
n120 = _N.new('GeometryNodeJoinGeometry'); n120.name = 'Join Geometry.005'; n120.location = (2650, -516)
n121 = _N.new('NodeGroupInput'); n121.name = 'Group Input.034'; n121.location = (990, -696)
n122 = _N.new('GeometryNodeGizmoLinear'); n122.name = 'Linear Gizmo.002'; n122.location = (2490, -616)
n122.draw_style = 'CROSS'
n123 = _N.new('GeometryNodeInstanceTransform'); n123.name = 'Instance Transform'; n123.location = (1190, -776)
n124 = _N.new('GeometryNodeSampleIndex'); n124.name = 'Sample Index'; n124.location = (1370, -736)
n124.data_type = 'FLOAT4X4'
n124.domain = 'INSTANCE'
n125 = _N.new('FunctionNodeIntegerMath'); n125.name = 'Integer Math.002'; n125.location = (1190, -836)
n125.operation = 'SUBTRACT'
n125.inputs[1].default_value = 1
n126 = _N.new('FunctionNodeSeparateTransform'); n126.name = 'Separate Transform.001'; n126.location = (1550, -736)
n127 = _N.new('ShaderNodeMath'); n127.name = 'Math.005'; n127.location = (2280, -635)
n127.operation = 'MULTIPLY'
n128 = _N.new('ShaderNodeVectorMath'); n128.name = 'Vector Math.005'; n128.location = (2109, -772)
n128.operation = 'LENGTH'
n129 = _N.new('FunctionNodeSeparateTransform'); n129.name = 'Separate Transform.002'; n129.location = (850, -360)
n130 = _N.new('FunctionNodeTransformPoint'); n130.name = 'Transform Point'; n130.location = (1930, -776)
n131 = _N.new('FunctionNodeCombineTransform'); n131.name = 'Combine Transform.001'; n131.location = (1750, -776)
n132 = _N.new('NodeReroute'); n132.name = 'Reroute.027'; n132.location = (2450, -756)
n132.width = 22
n132.socket_idname = 'NodeSocketVectorTranslation'
n133 = _N.new('GeometryNodeObjectInfo'); n133.name = 'Object Info.003'; n133.location = (229, -458)
n133.transform_space = 'RELATIVE'
n134 = _N.new('GeometryNodeObjectInfo'); n134.name = 'Object Info.004'; n134.location = (229, -338)
n135 = _N.new('NodeGroupInput'); n135.name = 'Group Input.036'; n135.location = (229, -278)
n136 = _N.new('NodeGroupInput'); n136.name = 'Group Input.035'; n136.location = (29, -458)
n137 = _N.new('GeometryNodeSwitch'); n137.name = 'Switch.006'; n137.location = (429, -318)
n138 = _N.new('NodeGroupInput'); n138.name = 'Group Input.039'; n138.location = (1639, -625)
n139 = _N.new('NodeGroupInput'); n139.name = 'Group Input.040'; n139.location = (29, -236)
n140 = _N.new('NodeGroupInput'); n140.name = 'Group Input.041'; n140.location = (429, -576)
n141 = _N.new('GeometryNodeRealizeInstances'); n141.name = 'Realize Instances'; n141.location = (-8113, 110)
n142 = _N.new('ShaderNodeMath'); n142.name = 'Math.006'; n142.location = (1640, -505)
n142.operation = 'DIVIDE'
n143 = _N.new('FunctionNodeIntegerMath'); n143.name = 'Integer Math.003'; n143.location = (1460, -505)
n143.operation = 'SUBTRACT'
n143.inputs[1].default_value = 1
n144 = _N.new('NodeReroute'); n144.name = 'Reroute.028'; n144.location = (1559, -445)
n144.width = 22
n144.socket_idname = 'NodeSocketInt'
n145 = _N.new('NodeReroute'); n145.name = 'Reroute.029'; n145.location = (1420, -485)
n145.width = 22
n145.socket_idname = 'NodeSocketInt'
n146 = _N.new('NodeGroupInput'); n146.name = 'Group Input.042'; n146.location = (29, -68)
n147 = _N.new('NodeReroute'); n147.name = 'Reroute.030'; n147.location = (2220, -465)
n147.width = 22
n147.socket_idname = 'NodeSocketFloat'
n148 = _N.new('ShaderNodeMath'); n148.name = 'Math.007'; n148.location = (1820, -385)
n148.operation = 'MULTIPLY'
n148.inputs[1].default_value = 6.283
n149 = _N.new('NodeGroupInput'); n149.name = 'Group Input.043'; n149.location = (-7685, -523)
n150 = _N.new('GeometryNodeMenuSwitch'); n150.name = 'Menu Switch.006'; n150.location = (-7505, -503)
n150.enum_items.clear()
_it = n150.enum_items.new('Full')
_it = n150.enum_items.new('Arc')
n150.enum_definition.enum_definition.enum_definition.enum_definition.data_type = 'INT'
n150.enum_definition.enum_definition.enum_definition.data_type = 'INT'
n150.enum_definition.enum_definition.data_type = 'INT'
n150.enum_definition.data_type = 'INT'
n150.data_type = 'INT'
n150.inputs[1].default_value = 0
n150.inputs[2].default_value = 1
n151 = _N.new('GeometryNodeIndexSwitch'); n151.name = 'Index Switch.002'; n151.location = (2040, -405)
n151.data_type = 'FLOAT'
n152 = _N.new('NodeReroute'); n152.name = 'Reroute.031'; n152.location = (50, -345)
n152.width = 22
n152.socket_idname = 'NodeSocketInt'
n153 = _N.new('NodeReroute'); n153.name = 'Reroute.032'; n153.location = (1959, -345)
n153.width = 22
n153.socket_idname = 'NodeSocketInt'
n154 = _N.new('GeometryNodeSwitch'); n154.name = 'Switch.007'; n154.location = (469, -36)
n155 = _N.new('FunctionNodeCompare'); n155.name = 'Compare.002'; n155.location = (229, -36)
n155.operation = 'EQUAL'
n155.data_type = 'INT'
n155.inputs[3].default_value = 1
n156 = _N.new('GeometryNodeGizmoLinear'); n156.name = 'Linear Gizmo.003'; n156.location = (613, -577)
n156.draw_style = 'CROSS'
n156.inputs[2].default_value = (0.0, 1.0, 0.0)
n157 = _N.new('NodeFrame'); n157.name = 'Frame.001'; n157.location = (-7285, -616)
n157.label = 'Circle Gizmos'
n157.width = 1224
n158 = _N.new('GeometryNodeSwitch'); n158.name = 'Switch.008'; n158.location = (671, -136)
n159 = _N.new('NodeReroute'); n159.name = 'Reroute.033'; n159.location = (34, -117)
n159.width = 22
n159.socket_idname = 'NodeSocketGeometry'
n160 = _N.new('GeometryNodeMergeByDistance'); n160.name = 'Merge by Distance'; n160.location = (471, -316)
n161 = _N.new('ShaderNodeVectorMath'); n161.name = 'Vector Math.015'; n161.location = (494, -136)
n161.operation = 'SCALE'
n162 = _N.new('GeometryNodeInputIndex'); n162.name = 'Index.004'; n162.location = (294, -216)
n163 = _N.new('NodeGroupInput'); n163.name = 'Group Input.045'; n163.location = (191, -196)
n164 = _N.new('GeometryNodeSplineLength'); n164.name = 'Spline Length'; n164.location = (60, -295)
n165 = _N.new('ShaderNodeMath'); n165.name = 'Math.008'; n165.location = (280, -295)
n165.operation = 'DIVIDE'
n166 = _N.new('NodeReroute'); n166.name = 'Reroute.034'; n166.location = (220, -435)
n166.width = 22
n166.socket_idname = 'NodeSocketFloatDistance'
n167 = _N.new('GeometryNodeCaptureAttribute'); n167.name = 'Capture Attribute.001'; n167.location = (900, -215)
n167.capture_items.clear()
n167.domain = 'CURVE'
n168 = _N.new('NodeGroupInput'); n168.name = 'Group Input.037'; n168.location = (51, -36)
n169 = _N.new('GeometryNodeInstanceOnPoints'); n169.name = 'Instance on Points.004'; n169.location = (3285, -167)
n170 = _N.new('NodeGroupInput'); n170.name = 'Group Input.047'; n170.location = (3083, -277)
n171 = _N.new('GeometryNodeSwitch'); n171.name = 'Switch.011'; n171.location = (3083, -344)
n171.input_type = 'ROTATION'
n171.inputs[1].default_value = (0.0, 0.0, 0.0)
n172 = _N.new('GeometryNodeSampleCurve'); n172.name = 'Sample Curve.002'; n172.location = (2107, -332)
n172.hide = True
n173 = _N.new('GeometryNodePoints'); n173.name = 'Points.004'; n173.location = (1567, -152)
n173.hide = True
n174 = _N.new('GeometryNodeAccumulateField'); n174.name = 'Accumulate Field.002'; n174.location = (1160, -135)
n174.data_type = 'INT'
n174.domain = 'CURVE'
n175 = _N.new('GeometryNodeSampleIndex'); n175.name = 'Sample Index.001'; n175.location = (1380, -135)
n175.data_type = 'INT'
n175.domain = 'CURVE'
n176 = _N.new('GeometryNodeResampleCurve'); n176.name = 'Resample Curve.003'; n176.location = (1160, -295)
n176.inputs[3].default_value = 3.67
n177 = _N.new('GeometryNodeSampleIndex'); n177.name = 'Sample Index.002'; n177.location = (1427, -452)
n177.hide = True
n177.data_type = 'INT'
n178 = _N.new('GeometryNodeCaptureAttribute'); n178.name = 'Capture Attribute.003'; n178.location = (1747, -132)
n178.capture_items.clear()
n179 = _N.new('GeometryNodeInputIndex'); n179.name = 'Index.006'; n179.location = (1220, -555)
n180 = _N.new('GeometryNodeSampleIndex'); n180.name = 'Sample Index.003'; n180.location = (1427, -512)
n180.hide = True
n180.data_type = 'INT'
n181 = _N.new('GeometryNodeSplineParameter'); n181.name = 'Spline Parameter'; n181.location = (1220, -495)
n182 = _N.new('ShaderNodeMath'); n182.name = 'Math.014'; n182.location = (1927, -292)
n182.hide = True
n182.operation = 'MULTIPLY'
n183 = _N.new('GeometryNodeSetPosition'); n183.name = 'Set Position.003'; n183.location = (2907, -172)
n184 = _N.new('GeometryNodeCaptureAttribute'); n184.name = 'Capture Attribute.004'; n184.location = (2501, -155)
n184.capture_items.clear()
n185 = _N.new('GeometryNodeInputIndex'); n185.name = 'Index.007'; n185.location = (640, -455)
n186 = _N.new('GeometryNodeSwitch'); n186.name = 'Switch.009'; n186.location = (4510, -309)
n187 = _N.new('GeometryNodeInstanceOnPoints'); n187.name = 'Instance on Points.005'; n187.location = (2610, -132)
n188 = _N.new('GeometryNodeSwitch'); n188.name = 'Switch.012'; n188.location = (2380, -256)
n188.input_type = 'ROTATION'
n188.inputs[1].default_value = (0.0, 0.0, 0.0)
n189 = _N.new('GeometryNodeMenuSwitch'); n189.name = 'Menu Switch.005'; n189.location = (-7353, -230)
n189.enum_items.clear()
_it = n189.enum_items.new('Count')
_it = n189.enum_items.new('Distance')
n189.enum_definition.enum_definition.enum_definition.enum_definition.data_type = 'INT'
n189.enum_definition.enum_definition.enum_definition.data_type = 'INT'
n189.enum_definition.enum_definition.data_type = 'INT'
n189.enum_definition.data_type = 'INT'
n189.data_type = 'INT'
n189.inputs[1].default_value = 0
n189.inputs[2].default_value = 1
n190 = _N.new('NodeGroupInput'); n190.name = 'Group Input.038'; n190.location = (-7553, -270)
n191 = _N.new('NodeGroupInput'); n191.name = 'Group Input.046'; n191.location = (40, -435)
n192 = _N.new('FunctionNodeFloatToInt'); n192.name = 'Float to Integer'; n192.location = (460, -295)
n192.rounding_mode = 'FLOOR'
n193 = _N.new('FunctionNodeIntegerMath'); n193.name = 'Integer Math.004'; n193.location = (640, -295)
n193.inputs[1].default_value = 1
n194 = _N.new('NodeFrame'); n194.name = 'Frame.002'; n194.location = (-5909, -1048)
n194.label = 'Curve Instances'
n194.width = 4679
n195 = _N.new('NodeFrame'); n195.name = 'Frame.005'; n195.location = (1509, -36)
n195.label = 'Count Method'
n195.width = 2780
n196 = _N.new('NodeReroute'); n196.name = 'Reroute.035'; n196.location = (760, -215)
n196.width = 22
n196.socket_idname = 'NodeSocketGeometry'
n197 = _N.new('NodeFrame'); n197.name = 'Frame.012'; n197.location = (989, -690)
n197.label = 'Distance Method'
n197.width = 3454
n198 = _N.new('NodeFrame'); n198.name = 'Frame.013'; n198.location = (1078, -94)
n198.label = 'Randomization'
n198.width = 1619
n199 = _N.new('NodeReroute'); n199.name = 'Reroute.036'; n199.location = (249, -881)
n199.width = 22
n199.socket_idname = 'NodeSocketVector'
n200 = _N.new('GeometryNodeSampleCurve'); n200.name = 'Sample Curve.003'; n200.location = (1320, -316)
n200.hide = True
n201 = _N.new('GeometryNodePoints'); n201.name = 'Points.005'; n201.location = (1514, -117)
n201.hide = True
n202 = _N.new('FunctionNodeIntegerMath'); n202.name = 'Integer Math.005'; n202.location = (554, -157)
n202.operation = 'MULTIPLY'
n203 = _N.new('GeometryNodeAttributeDomainSize'); n203.name = 'Domain Size'; n203.location = (354, -237)
n203.component = 'CURVE'
n204 = _N.new('GeometryNodeSwitch'); n204.name = 'Switch.010'; n204.location = (734, -57)
n204.input_type = 'INT'
n205 = _N.new('NodeGroupInput'); n205.name = 'Group Input.051'; n205.location = (554, -37)
n206 = _N.new('NodeReroute'); n206.name = 'Reroute.037'; n206.location = (314, -337)
n206.width = 22
n206.hide = True
n206.socket_idname = 'NodeSocketGeometry'
n207 = _N.new('FunctionNodeIntegerMath'); n207.name = 'Integer Math.006'; n207.location = (780, -476)
n207.hide = True
n207.operation = 'SUBTRACT'
n208 = _N.new('GeometryNodeSwitch'); n208.name = 'Switch.013'; n208.location = (1521, -236)
n208.hide = True
n208.input_type = 'VECTOR'
n209 = _N.new('GeometryNodeSwitch'); n209.name = 'Switch.014'; n209.location = (1521, -296)
n209.hide = True
n209.input_type = 'VECTOR'
n210 = _N.new('GeometryNodeInputIndex'); n210.name = 'Index.005'; n210.location = (30, -397)
n211 = _N.new('FunctionNodeIntegerMath'); n211.name = 'Integer Math.008'; n211.location = (700, -396)
n211.hide = True
n211.operation = 'MULTIPLY'
n212 = _N.new('FunctionNodeIntegerMath'); n212.name = 'Integer Math.009'; n212.location = (860, -376)
n212.hide = True
n212.operation = 'SUBTRACT'
n213 = _N.new('ShaderNodeMath'); n213.name = 'Math.009'; n213.location = (1060, -436)
n213.hide = True
n213.operation = 'DIVIDE'
n214 = _N.new('FunctionNodeIntegerMath'); n214.name = 'Integer Math.007'; n214.location = (230, -497)
n214.operation = 'DIVIDE'
n215 = _N.new('NodeReroute'); n215.name = 'Reroute.040'; n215.location = (436, -525)
n215.width = 22
n215.socket_idname = 'NodeSocketInt'
n216 = _N.new('GeometryNodeSwitch'); n216.name = 'Switch.015'; n216.location = (1521, -176)
n216.hide = True
n216.input_type = 'VECTOR'
n217 = _N.new('GeometryNodeCaptureAttribute'); n217.name = 'Capture Attribute.002'; n217.location = (1719, -130)
n217.capture_items.clear()
n218 = _N.new('GeometryNodeSetPosition'); n218.name = 'Set Position.002'; n218.location = (2147, -58)
n219 = _N.new('NodeReroute'); n219.name = 'Reroute.039'; n219.location = (210, -457)
n219.width = 22
n219.socket_idname = 'NodeSocketInt'
n220 = _N.new('NodeReroute'); n220.name = 'Reroute.041'; n220.location = (534, -337)
n220.width = 22
n220.socket_idname = 'NodeSocketInt'
n221 = _N.new('GeometryNodeSampleCurve'); n221.name = 'Sample Curve.004'; n221.location = (1320, -256)
n221.hide = True
n221.use_all_curves = True
n222 = _N.new('ShaderNodeMath'); n222.name = 'Math.010'; n222.location = (985, -223)
n222.operation = 'DIVIDE'
n223 = _N.new('NodeReroute'); n223.name = 'Reroute.042'; n223.location = (1220, -296)
n223.width = 22
n223.socket_idname = 'NodeSocketGeometry'
n224 = _N.new('GeometryNodeInputSplineCyclic'); n224.name = 'Is Spline Cyclic'; n224.location = (29, -143)
n225 = _N.new('FunctionNodeBooleanMath'); n225.name = 'Boolean Math'; n225.location = (214, -116)
n225.operation = 'NOT'
n226 = _N.new('GeometryNodeSampleIndex'); n226.name = 'Sample Index.004'; n226.location = (560, -476)
n226.data_type = 'INT'
n226.domain = 'CURVE'
n227 = _N.new('FunctionNodeIntegerMath'); n227.name = 'Integer Math.010'; n227.location = (748, -222)
n227.operation = 'SUBTRACT'
n227.inputs[1].default_value = 1
n228 = _N.new('NodeReroute'); n228.name = 'Reroute.044'; n228.location = (1414, -152)
n228.width = 22
n228.socket_idname = 'NodeSocketBool'
n229 = _N.new('GeometryNodeSetID'); n229.name = 'Set ID'; n229.location = (1939, -74)
n230 = _N.new('FunctionNodeHashValue'); n230.name = 'Hash Value.001'; n230.location = (1320, -516)
n230.hide = True
n231 = _N.new('GeometryNodeSwitch'); n231.name = 'Switch.016'; n231.location = (1717, -364)
n231.hide = True
n231.input_type = 'INT'
n232 = _N.new('FunctionNodeHashValue'); n232.name = 'Hash Value.002'; n232.location = (1520, -416)
n232.hide = True
n233 = _N.new('GeometryNodeInputIndex'); n233.name = 'Index.008'; n233.location = (1320, -396)
n234 = _N.new('FunctionNodeHashValue'); n234.name = 'Hash Value.003'; n234.location = (1520, -516)
n234.hide = True
n235 = _N.new('NodeGroupInput'); n235.name = 'Group Input.052'; n235.location = (1320, -456)
n236 = _N.new('NodeReroute'); n236.name = 'Reroute.046'; n236.location = (-5651, -963)
n236.width = 22
n236.socket_idname = 'NodeSocketInt'
n237 = _N.new('NodeReroute'); n237.name = 'Reroute.047'; n237.location = (-1620, -960)
n237.width = 22
n237.socket_idname = 'NodeSocketInt'
n238 = _N.new('NodeReroute'); n238.name = 'Reroute.048'; n238.location = (-6013, -270)
n238.width = 22
n238.socket_idname = 'NodeSocketInt'
n239 = _N.new('NodeReroute'); n239.name = 'Reroute.049'; n239.location = (64, -58)
n239.width = 22
n239.socket_idname = 'NodeSocketInt'
n240 = _N.new('GeometryNodeSwitch'); n240.name = 'Switch.017'; n240.location = (1123, -36)
n240.input_type = 'INT'
n241 = _N.new('FunctionNodeFloatToInt'); n241.name = 'Float to Integer.001'; n241.location = (564, -172)
n241.rounding_mode = 'FLOOR'
n242 = _N.new('GeometryNodeSwitch'); n242.name = 'Switch.018'; n242.location = (813, -597)
n243 = _N.new('NodeGroupInput'); n243.name = 'Group Input.055'; n243.location = (426, -935)
n244 = _N.new('NodeReroute'); n244.name = 'Reroute.050'; n244.location = (-6833, -270)
n244.width = 22
n244.socket_idname = 'NodeSocketInt'
n245 = _N.new('ShaderNodeMath'); n245.name = 'Math.011'; n245.location = (397, -208)
n245.hide = True
n245.operation = 'DIVIDE'
n246 = _N.new('GeometryNodeIndexSwitch'); n246.name = 'Index Switch.003'; n246.location = (237, -168)
n246.data_type = 'FLOAT'
n246.inputs[1].default_value = 6.283
n247 = _N.new('ShaderNodeMath'); n247.name = 'Math.012'; n247.location = (397, -248)
n247.hide = True
n247.operation = 'ABSOLUTE'
n248 = _N.new('ShaderNodeMath'); n248.name = 'Math.013'; n248.location = (397, -288)
n248.hide = True
n248.operation = 'MAXIMUM'
n248.inputs[1].default_value = 1.0
n249 = _N.new('NodeGroupInput'); n249.name = 'Group Input.057'; n249.location = (1749, -58)
n250 = _N.new('GeometryNodeSampleCurve'); n250.name = 'Sample Curve.005'; n250.location = (2107, -392)
n250.hide = True
n250.use_all_curves = True
n251 = _N.new('GeometryNodeSwitch'); n251.name = 'Switch.019'; n251.location = (2320, -253)
n251.hide = True
n251.input_type = 'VECTOR'
n252 = _N.new('GeometryNodeSwitch'); n252.name = 'Switch.020'; n252.location = (2318, -299)
n252.hide = True
n252.input_type = 'VECTOR'
n253 = _N.new('GeometryNodeSwitch'); n253.name = 'Switch.021'; n253.location = (2318, -354)
n253.hide = True
n253.input_type = 'VECTOR'
n254 = _N.new('GeometryNodeSwitch'); n254.name = 'Switch.022'; n254.location = (2107, -92)
n255 = _N.new('NodeReroute'); n255.name = 'Reroute.051'; n255.location = (2087, -132)
n255.width = 22
n255.socket_idname = 'NodeSocketBool'
n256 = _N.new('GeometryNodeInputIndex'); n256.name = 'Index.009'; n256.location = (1567, -372)
n256.hide = True
n257 = _N.new('ShaderNodeMath'); n257.name = 'Math.015'; n257.location = (1927, -432)
n257.hide = True
n257.operation = 'MULTIPLY'
n258 = _N.new('ShaderNodeMath'); n258.name = 'Math.016'; n258.location = (1747, -412)
n258.hide = True
n258.operation = 'DIVIDE'
n259 = _N.new('ShaderNodeMath'); n259.name = 'Math.017'; n259.location = (590, -546)
n259.operation = 'DIVIDE'
n260 = _N.new('FunctionNodeFloatToInt'); n260.name = 'Float to Integer.002'; n260.location = (770, -546)
n260.rounding_mode = 'FLOOR'
n261 = _N.new('FunctionNodeIntegerMath'); n261.name = 'Integer Math.011'; n261.location = (950, -546)
n261.inputs[1].default_value = 1
n262 = _N.new('GeometryNodeCurveLength'); n262.name = 'Curve Length'; n262.location = (420, -560)
n263 = _N.new('NodeReroute'); n263.name = 'Reroute.052'; n263.location = (2266, -187)
n263.width = 22
n263.socket_idname = 'NodeSocketBool'
n264 = _N.new('GeometryNodeSetID'); n264.name = 'Set ID.001'; n264.location = (2721, -141)
n265 = _N.new('NodeReroute'); n265.name = 'Reroute.053'; n265.location = (2047, -372)
n265.width = 22
n265.socket_idname = 'NodeSocketGeometry'
n266 = _N.new('NodeReroute'); n266.name = 'Reroute.054'; n266.location = (1387, -492)
n266.width = 22
n266.socket_idname = 'NodeSocketGeometry'
n267 = _N.new('GeometryNodeSwitch'); n267.name = 'Switch.023'; n267.location = (2511, -500)
n267.hide = True
n267.input_type = 'INT'
n268 = _N.new('FunctionNodeHashValue'); n268.name = 'Hash Value.004'; n268.location = (2287, -512)
n268.hide = True
n269 = _N.new('GeometryNodeInputIndex'); n269.name = 'Index.010'; n269.location = (2087, -492)
n269.hide = True
n270 = _N.new('NodeGroupInput'); n270.name = 'Group Input.058'; n270.location = (2087, -532)
n271 = _N.new('FunctionNodeHashValue'); n271.name = 'Hash Value.005'; n271.location = (2287, -572)
n271.hide = True
n272 = _N.new('FunctionNodeHashValue'); n272.name = 'Hash Value.006'; n272.location = (2087, -592)
n272.hide = True
n273 = _N.new('ShaderNodeMix'); n273.name = 'Mix.003'; n273.location = (289, -176)
n273.hide = True
n273.data_type = 'ROTATION'
n273.clamp_factor = False
n274 = _N.new('ShaderNodeMix'); n274.name = 'Mix.004'; n274.location = (729, -36)
n274.data_type = 'ROTATION'
n274.clamp_factor = False
n275 = _N.new('NodeReroute'); n275.name = 'Reroute.019'; n275.location = (469, -176)
n275.width = 22
n275.socket_idname = 'NodeSocketRotation'
n276 = _N.new('GeometryNodeWarning'); n276.name = 'Warning'; n276.location = (409, -68)
n276.inputs[1].default_value = 'Invalid Distance'
n277 = _N.new('FunctionNodeCompare'); n277.name = 'Compare.003'; n277.location = (244, -121)
n277.hide = True
n277.operation = 'EQUAL'
n277.inputs[12].default_value = 0.0
n278 = _N.new('GeometryNodeWarning'); n278.name = 'Warning.001'; n278.location = (2904, -36)
n278.inputs[1].default_value = 'Invalid Distance'
n279 = _N.new('FunctionNodeCompare'); n279.name = 'Compare.004'; n279.location = (2719, -66)
n279.hide = True
n279.operation = 'EQUAL'
n279.inputs[12].default_value = 0.0
n280 = _N.new('GeometryNodeSwitch'); n280.name = 'Switch.025'; n280.location = (3087, -113)
n281 = _N.new('GeometryNodePoints'); n281.name = 'Points.007'; n281.location = (2906, -266)
n281.hide = True
n282 = _N.new('NodeGroupInput'); n282.name = 'Group Input.059'; n282.location = (2537, -36)
n283 = _N.new('GeometryNodeSwitch'); n283.name = 'Switch.024'; n283.location = (922, -89)
n283.input_type = 'INT'
n283.inputs[2].default_value = 1
n284 = _N.new('GeometryNodeRealizeInstances'); n284.name = 'Realize Instances.002'; n284.location = (191, -276)
n285 = _N.new('GeometryNodeSwitch'); n285.name = 'Switch.026'; n285.location = (871, -36)
n286 = _N.new('NodeGroupInput'); n286.name = 'Group Input.018'; n286.location = (631, -36)
n287 = _N.new('NodeGroupInput'); n287.name = 'Group Input.011'; n287.location = (2687, -412)
n288 = _N.new('GeometryNodeGroup'); n288.name = 'Group'; n288.location = (2887, -452)
n288.node_tree = ng_axis_alignment_switch
n289 = _N.new('NodeGroupInput'); n289.name = 'Group Input.062'; n289.location = (1900, -376)
n290 = _N.new('GeometryNodeGroup'); n290.name = 'Group.001'; n290.location = (2180, -396)
n290.node_tree = ng_axis_alignment_switch
n291 = _N.new('GeometryNodeGroup'); n291.name = 'Group.002'; n291.location = (2888, -504)
n291.node_tree = ng_axis_alignment_switch
n292 = _N.new('FunctionNodeTransformDirection'); n292.name = 'Transform Direction'; n292.location = (2674, -664)
n292.inputs[0].default_value = (0.0, 0.0, 1.0)
n293 = _N.new('FunctionNodeTransformDirection'); n293.name = 'Transform Direction.001'; n293.location = (2674, -524)
n293.inputs[0].default_value = (1.0, 0.0, 0.0)
n294 = _N.new('NodeGroupInput'); n294.name = 'Group Input.067'; n294.location = (2678, -385)
n295 = _N.new('NodeGroupInput'); n295.name = 'Group Input.068'; n295.location = (2676, -454)
n296 = _N.new('GeometryNodeTransform'); n296.name = 'Transform Geometry'; n296.location = (2980, -93)
n297 = _N.new('FunctionNodeRotateRotation'); n297.name = 'Rotate Rotation'; n297.location = (3109, -368)
n298 = _N.new('NodeReroute'); n298.name = 'Reroute.006'; n298.location = (2631, -704)
n298.width = 22
n298.socket_idname = 'NodeSocketMatrix'
n299 = _N.new('FunctionNodeCombineTransform'); n299.name = 'Combine Transform.005'; n299.location = (2459, -656)
n300 = _N.new('NodeReroute'); n300.name = 'Reroute.004'; n300.location = (1339, -366)
n300.width = 22
n300.socket_idname = 'NodeSocketGeometry'
n301 = _N.new('GeometryNodeSwitch'); n301.name = 'Switch.027'; n301.location = (1146, -243)
n302 = _N.new('GeometryNodeAttributeDomainSize'); n302.name = 'Domain Size.001'; n302.location = (626, -232)
n302.component = 'CURVE'
n303 = _N.new('FunctionNodeCompare'); n303.name = 'Compare.005'; n303.location = (793, -204)
n303.operation = 'EQUAL'
n303.data_type = 'INT'
n304 = _N.new('GeometryNodeWarning'); n304.name = 'Warning.002'; n304.location = (962, -203)
n304.inputs[1].default_value = 'No Curve Selected'
n305 = _N.new('GeometryNodeGroup'); n305.name = 'Randomize Instance Transforms'; n305.location = (1110, -216)
n305.width = 299
n305.node_tree = ng_randomize_transforms
n305.inputs[2].default_value = True
n306 = _N.new('NodeReroute'); n306.name = 'Reroute.056'; n306.location = (1010, -116)
n306.width = 22
n306.socket_idname = 'NodeSocketGeometry'
n307 = _N.new('FunctionNodeCompare'); n307.name = 'Compare.006'; n307.location = (410, -356)
n307.operation = 'NOT_EQUAL'
n307.data_type = 'INT'
n308 = _N.new('GeometryNodeSwitch'); n308.name = 'Switch.028'; n308.location = (790, -176)
n308.input_type = 'BOOLEAN'
n309 = _N.new('FunctionNodeBooleanMath'); n309.name = 'Boolean Math.001'; n309.location = (610, -256)
n310 = _N.new('NodeGroupInput'); n310.name = 'Group Input.070'; n310.location = (190, -156)
n311 = _N.new('GeometryNodeAttributeDomainSize'); n311.name = 'Domain Size.002'; n311.location = (50, -456)
n311.component = 'INSTANCES'
n312 = _N.new('FunctionNodeIntegerMath'); n312.name = 'Integer Math.012'; n312.location = (230, -436)
n312.operation = 'SUBTRACT'
n312.inputs[1].default_value = 1
n313 = _N.new('NodeReroute'); n313.name = 'Reroute.013'; n313.location = (967, -210)
n313.width = 22
n313.socket_idname = 'NodeSocketGeometry'
n314 = _N.new('FunctionNodeRandomValue'); n314.name = 'Random Value'; n314.location = (30, -176)
n314.data_type = 'FLOAT_VECTOR'
n315 = _N.new('GeometryNodeStoreNamedAttribute'); n315.name = 'Store Named Attribute'; n315.location = (450, -56)
n315.data_type = 'FLOAT_VECTOR'
n315.domain = 'INSTANCE'
n315.inputs[2].default_value = 'instance_random'
n316 = _N.new('NodeGroupInput'); n316.name = 'Group Input.071'; n316.location = (-493, -570)
n317 = _N.new('FunctionNodeHashValue'); n317.name = 'Hash Value'; n317.location = (-293, -550)
n317.inputs[1].default_value = 1000
n318 = _N.new('GeometryNodeCaptureAttribute'); n318.name = 'Capture Attribute'; n318.location = (258, -76)
n318.capture_items.clear()
n318.domain = 'INSTANCE'
n319 = _N.new('GeometryNodeInputIndex'); n319.name = 'Index.011'; n319.location = (29, -482)
n320 = _N.new('GeometryNodeStoreNamedAttribute'); n320.name = 'Store Named Attribute.001'; n320.location = (650, -56)
n320.data_type = 'INT'
n320.domain = 'INSTANCE'
n320.inputs[2].default_value = 'instance_index'
n321 = _N.new('FunctionNodeIntegerMath'); n321.name = 'Integer Math.013'; n321.location = (737, -148)
n322 = _N.new('NodeReroute'); n322.name = 'Reroute.020'; n322.location = (629, -348)
n322.width = 22
n322.socket_idname = 'NodeSocketInt'
n323 = _N.new('GeometryNodeGizmoDial'); n323.name = 'Dial Gizmo.001'; n323.location = (620, -895)
n323.inputs[4].default_value = 0.8
n324 = _N.new('GeometryNodeJoinGeometry'); n324.name = 'Join Geometry.006'; n324.location = (-1130, -1395)
n325 = _N.new('NodeGroupInput'); n325.name = 'Group Input.072'; n325.location = (249, -36)
n326 = _N.new('GeometryNodeGizmoLinear'); n326.name = 'Linear Gizmo.004'; n326.location = (429, -36)
n326.draw_style = 'CROSS'
n327 = _N.new('NodeReroute'); n327.name = 'Reroute.043'; n327.location = (-1438, -2505)
n327.width = 22
n327.socket_idname = 'NodeSocketGeometry'
n328 = _N.new('GeometryNodeSampleCurve'); n328.name = 'Sample Curve'; n328.location = (249, -136)
n329 = _N.new('NodeGroupInput'); n329.name = 'Group Input.073'; n329.location = (29, -396)
n330 = _N.new('GeometryNodeSwitch'); n330.name = 'Switch.029'; n330.location = (-4085, -2468)
n331 = _N.new('NodeReroute'); n331.name = 'Reroute.055'; n331.location = (-5106, -2494)
n331.width = 22
n331.socket_idname = 'NodeSocketInt'
n332 = _N.new('GeometryNodeGizmoLinear'); n332.name = 'Linear Gizmo.005'; n332.location = (429, -236)
n332.draw_style = 'CROSS'
n333 = _N.new('GeometryNodeSampleCurve'); n333.name = 'Sample Curve.001'; n333.location = (269, -376)
n334 = _N.new('NodeReroute'); n334.name = 'Reroute.058'; n334.location = (953, -691)
n334.width = 22
n334.socket_idname = 'NodeSocketGeometry'
n335 = _N.new('NodeReroute'); n335.name = 'Reroute.059'; n335.location = (51, -189)
n335.width = 22
n335.socket_idname = 'NodeSocketGeometry'
n336 = _N.new('NodeFrame'); n336.name = 'Frame.003'; n336.location = (-5011, -2538)
n336.label = 'Curve Gizmos'
n336.width = 599
n337 = _N.new('NodeReroute'); n337.name = 'Reroute.060'; n337.location = (1066, -59)
n337.width = 22
n337.socket_idname = 'NodeSocketInt'
n338 = _N.new('NodeReroute'); n338.name = 'Reroute.057'; n338.location = (1169, -961)
n338.width = 22
n338.socket_idname = 'NodeSocketRotation'
n339 = _N.new('NodeReroute'); n339.name = 'Reroute.061'; n339.location = (370, -196)
n339.width = 22
n339.socket_idname = 'NodeSocketVectorXYZ'
n340 = _N.new('NodeGroupInput'); n340.name = 'Group Input.019'; n340.location = (294, -36)
n341 = _N.new('NodeReroute'); n341.name = 'Reroute.063'; n341.location = (614, -634)
n341.width = 22
n341.socket_idname = 'NodeSocketInt'
n342 = _N.new('NodeReroute'); n342.name = 'Reroute.064'; n342.location = (229, -136)
n342.width = 22
n342.socket_idname = 'NodeSocketRotation'
n343 = _N.new('NodeFrame'); n343.name = 'Frame'; n343.location = (-7244, 1024)
n343.label = 'Line Gismoz'
n343.width = 2119
n344 = _N.new('NodeFrame'); n344.name = 'Frame.004'; n344.location = (2956, -75)
n344.label = 'Merge Instances'
n344.width = 1041
n345 = _N.new('NodeFrame'); n345.name = 'Frame.008'; n345.location = (-58, -71)
n345.label = 'Store Info'
n345.width = 819
n346 = _N.new('NodeReroute'); n346.name = 'Reroute.065'; n346.location = (411, -316)
n346.width = 22
n346.socket_idname = 'NodeSocketGeometry'
n347 = _N.new('NodeGroupInput'); n347.name = 'Group Input.020'; n347.location = (29, -96)
n348 = _N.new('NodeFrame'); n348.name = 'Frame.009'; n348.location = (116, -643)
n348.label = 'Scale'
n348.width = 1079
n349 = _N.new('NodeFrame'); n349.name = 'Frame.011'; n349.location = (202, -36)
n349.label = 'Position'
n349.width = 884
n350 = _N.new('NodeFrame'); n350.name = 'Frame.014'; n350.location = (194, -378)
n350.label = 'Rotation'
n350.width = 899
n351 = _N.new('NodeReroute'); n351.name = 'Reroute.062'; n351.location = (3069, -508)
n351.width = 22
n351.socket_idname = 'NodeSocketRotation'
n352 = _N.new('NodeReroute'); n352.name = 'Reroute.066'; n352.location = (1779, -451)
n352.width = 22
n352.socket_idname = 'NodeSocketVector'
n353 = _N.new('NodeReroute'); n353.name = 'Reroute.038'; n353.location = (960, -456)
n353.width = 22
n353.socket_idname = 'NodeSocketInt'
n354 = _N.new('NodeReroute'); n354.name = 'Reroute.045'; n354.location = (580, -456)
n354.width = 22
n354.socket_idname = 'NodeSocketInt'
n355 = _N.new('NodeReroute'); n355.name = 'Reroute.067'; n355.location = (760, -356)
n355.width = 22
n355.socket_idname = 'NodeSocketInt'
n2.parent = n61
n4.parent = n343
n5.parent = n343
n6.parent = n60
n8.parent = n61
n9.parent = n343
n10.parent = n343
n12.parent = n343
n13.parent = n343
n14.parent = n343
n15.parent = n343
n16.parent = n60
n17.parent = n60
n18.parent = n60
n19.parent = n60
n20.parent = n60
n21.parent = n60
n22.parent = n60
n23.parent = n60
n24.parent = n60
n25.parent = n157
n26.parent = n157
n27.parent = n60
n28.parent = n349
n29.parent = n349
n30.parent = n348
n31.parent = n60
n32.parent = n60
n33.parent = n60
n34.parent = n60
n35.parent = n157
n36.parent = n157
n37.parent = n157
n38.parent = n343
n39.parent = n343
n40.parent = n343
n41.parent = n60
n43.parent = n349
n44.parent = n350
n45.parent = n343
n46.parent = n343
n47.parent = n349
n50.parent = n343
n51.parent = n343
n52.parent = n343
n53.parent = n343
n55.parent = n60
n56.parent = n60
n58.parent = n60
n59.parent = n350
n62.parent = n61
n63.parent = n348
n64.parent = n61
n65.parent = n343
n66.parent = n348
n67.parent = n348
n68.parent = n348
n69.parent = n348
n70.parent = n349
n71.parent = n61
n72.parent = n198
n73.parent = n198
n74.parent = n348
n75.parent = n198
n80.parent = n343
n81.parent = n349
n82.parent = n343
n83.parent = n343
n84.parent = n343
n85.parent = n349
n87.parent = n343
n88.parent = n343
n89.parent = n343
n90.parent = n343
n91.parent = n198
n92.parent = n198
n93.parent = n198
n94.parent = n348
n96.parent = n109
n97.parent = n109
n98.parent = n109
n99.parent = n109
n100.parent = n109
n101.parent = n109
n102.parent = n109
n103.parent = n109
n104.parent = n109
n105.parent = n109
n106.parent = n109
n107.parent = n109
n108.parent = n109
n110.parent = n61
n111.parent = n61
n112.parent = n60
n113.parent = n60
n114.parent = n109
n115.parent = n109
n116.parent = n109
n117.parent = n109
n118.parent = n109
n119.parent = n109
n120.parent = n109
n121.parent = n109
n122.parent = n109
n123.parent = n109
n124.parent = n109
n125.parent = n109
n126.parent = n109
n127.parent = n109
n128.parent = n109
n129.parent = n109
n130.parent = n109
n131.parent = n109
n132.parent = n109
n133.parent = n194
n134.parent = n194
n135.parent = n194
n136.parent = n194
n137.parent = n194
n138.parent = n60
n139.parent = n157
n140.parent = n157
n142.parent = n60
n143.parent = n60
n144.parent = n60
n145.parent = n60
n146.parent = n60
n147.parent = n60
n148.parent = n60
n151.parent = n60
n152.parent = n60
n153.parent = n60
n154.parent = n157
n155.parent = n157
n156.parent = n157
n158.parent = n344
n159.parent = n344
n160.parent = n344
n161.parent = n349
n162.parent = n349
n163.parent = n344
n164.parent = n197
n165.parent = n197
n166.parent = n197
n167.parent = n197
n168.parent = n195
n169.parent = n197
n170.parent = n197
n171.parent = n197
n172.parent = n197
n173.parent = n197
n174.parent = n197
n175.parent = n197
n176.parent = n197
n177.parent = n197
n178.parent = n197
n179.parent = n197
n180.parent = n197
n181.parent = n197
n182.parent = n197
n183.parent = n197
n184.parent = n197
n185.parent = n197
n186.parent = n194
n187.parent = n195
n188.parent = n195
n191.parent = n197
n192.parent = n197
n193.parent = n197
n195.parent = n194
n196.parent = n197
n197.parent = n194
n199.parent = n343
n200.parent = n195
n201.parent = n195
n202.parent = n195
n203.parent = n195
n204.parent = n195
n205.parent = n195
n206.parent = n195
n207.parent = n195
n208.parent = n195
n209.parent = n195
n210.parent = n195
n211.parent = n195
n212.parent = n195
n213.parent = n195
n214.parent = n195
n215.parent = n195
n216.parent = n195
n217.parent = n195
n218.parent = n195
n219.parent = n195
n220.parent = n195
n221.parent = n195
n222.parent = n195
n223.parent = n195
n224.parent = n197
n225.parent = n197
n226.parent = n195
n227.parent = n195
n228.parent = n195
n229.parent = n195
n230.parent = n195
n231.parent = n195
n232.parent = n195
n233.parent = n195
n234.parent = n195
n235.parent = n195
n239.parent = n60
n240.parent = n60
n241.parent = n60
n242.parent = n157
n243.parent = n157
n245.parent = n60
n246.parent = n60
n247.parent = n60
n248.parent = n60
n249.parent = n197
n250.parent = n197
n251.parent = n197
n252.parent = n197
n253.parent = n197
n254.parent = n197
n255.parent = n197
n256.parent = n197
n257.parent = n197
n258.parent = n197
n259.parent = n197
n260.parent = n197
n261.parent = n197
n262.parent = n197
n263.parent = n197
n264.parent = n197
n265.parent = n197
n266.parent = n197
n267.parent = n197
n268.parent = n197
n269.parent = n197
n270.parent = n197
n271.parent = n197
n272.parent = n197
n273.parent = n350
n274.parent = n350
n275.parent = n350
n276.parent = n60
n277.parent = n60
n278.parent = n197
n279.parent = n197
n280.parent = n197
n281.parent = n197
n282.parent = n197
n283.parent = n60
n284.parent = n344
n285.parent = n344
n286.parent = n344
n287.parent = n197
n288.parent = n197
n289.parent = n195
n290.parent = n195
n291.parent = n60
n292.parent = n60
n293.parent = n60
n294.parent = n60
n295.parent = n60
n296.parent = n60
n297.parent = n60
n298.parent = n60
n299.parent = n60
n300.parent = n194
n301.parent = n194
n302.parent = n194
n303.parent = n194
n304.parent = n194
n305.parent = n198
n306.parent = n198
n307.parent = n198
n308.parent = n198
n309.parent = n198
n310.parent = n198
n311.parent = n198
n312.parent = n198
n314.parent = n345
n315.parent = n345
n318.parent = n345
n319.parent = n345
n320.parent = n345
n321.parent = n60
n322.parent = n60
n323.parent = n157
n325.parent = n336
n326.parent = n336
n328.parent = n336
n329.parent = n336
n332.parent = n336
n333.parent = n336
n334.parent = n194
n335.parent = n336
n337.parent = n60
n338.parent = n343
n339.parent = n348
n340.parent = n349
n341.parent = n61
n342.parent = n350
n346.parent = n344
n347.parent = n350
n348.parent = n61
n349.parent = n61
n350.parent = n61
n351.parent = n60
n352.parent = n343
n353.parent = n195
n354.parent = n195
n355.parent = n195
_L.new(n285.outputs[0], n0.inputs[0])
_L.new(n1.outputs[1], n3.inputs[0])
_L.new(n2.outputs[0], n7.inputs[0])
_L.new(n8.outputs[0], n2.inputs[2])
_L.new(n352.outputs[0], n4.inputs[2])
_L.new(n15.outputs[0], n9.inputs[0])
_L.new(n10.outputs[0], n9.inputs[3])
_L.new(n65.outputs[0], n10.inputs[0])
_L.new(n50.outputs[0], n4.inputs[1])
_L.new(n4.outputs[0], n11.inputs[0])
_L.new(n52.outputs[0], n12.inputs[0])
_L.new(n13.outputs[0], n4.inputs[0])
_L.new(n38.outputs[0], n11.inputs[0])
_L.new(n144.outputs[0], n17.inputs[0])
_L.new(n147.outputs[0], n19.inputs[2])
_L.new(n21.outputs[13], n20.inputs[0])
_L.new(n20.outputs[0], n24.inputs[0])
_L.new(n28.outputs[0], n29.inputs[0])
_L.new(n6.outputs[16], n32.inputs[1])
_L.new(n32.outputs[0], n33.inputs[0])
_L.new(n34.outputs[0], n33.inputs[1])
_L.new(n33.outputs[0], n31.inputs[2])
_L.new(n36.outputs[16], n35.inputs[0])
_L.new(n35.outputs[0], n25.inputs[0])
_L.new(n37.outputs[0], n35.inputs[1])
_L.new(n36.outputs[16], n37.inputs[3])
_L.new(n40.outputs[0], n39.inputs[0])
_L.new(n39.outputs[0], n38.inputs[2])
_L.new(n45.outputs[0], n40.inputs[1])
_L.new(n80.outputs[0], n39.inputs[1])
_L.new(n338.outputs[0], n39.inputs[2])
_L.new(n24.outputs[0], n41.inputs[0])
_L.new(n14.outputs[11], n45.inputs[0])
_L.new(n10.outputs[0], n46.inputs[1])
_L.new(n81.outputs[0], n47.inputs[0])
_L.new(n64.outputs[0], n47.inputs[3])
_L.new(n70.outputs[0], n43.inputs[0])
_L.new(n42.outputs[0], n48.inputs[0])
_L.new(n49.outputs[7], n42.inputs[0])
_L.new(n51.outputs[0], n50.inputs[0])
_L.new(n48.outputs[0], n51.inputs[0])
_L.new(n12.outputs[1], n13.inputs[1])
_L.new(n65.outputs[0], n13.inputs[0])
_L.new(n51.outputs[0], n52.inputs[0])
_L.new(n15.outputs[0], n53.inputs[0])
_L.new(n46.outputs[0], n53.inputs[3])
_L.new(n7.outputs[0], n54.inputs[1])
_L.new(n29.outputs[0], n2.inputs[0])
_L.new(n56.outputs[0], n55.inputs[2])
_L.new(n3.outputs[0], n54.inputs[0])
_L.new(n111.outputs[0], n7.inputs[0])
_L.new(n58.outputs[0], n31.inputs[0])
_L.new(n145.outputs[0], n17.inputs[1])
_L.new(n46.outputs[0], n64.inputs[0])
_L.new(n5.outputs[3], n65.inputs[0])
_L.new(n341.outputs[0], n63.inputs[0])
_L.new(n66.outputs[0], n67.inputs[0])
_L.new(n68.outputs[0], n67.inputs[1])
_L.new(n67.outputs[0], n69.inputs[0])
_L.new(n69.outputs[1], n2.inputs[6])
_L.new(n63.outputs[0], n69.inputs[5])
_L.new(n14.outputs[12], n40.inputs[2])
_L.new(n62.outputs[0], n70.inputs[0])
_L.new(n62.outputs[0], n71.inputs[0])
_L.new(n30.outputs[3], n68.inputs[0])
_L.new(n306.outputs[0], n73.inputs[1])
_L.new(n305.outputs[0], n73.inputs[2])
_L.new(n339.outputs[0], n74.inputs[5])
_L.new(n75.outputs[24], n73.inputs[0])
_L.new(n141.outputs[0], n78.inputs[0])
_L.new(n78.outputs[2], n79.inputs[0])
_L.new(n78.outputs[1], n79.inputs[1])
_L.new(n79.outputs[0], n76.inputs[1])
_L.new(n82.outputs[0], n15.inputs[0])
_L.new(n82.outputs[0], n80.inputs[0])
_L.new(n47.outputs[0], n43.inputs[3])
_L.new(n85.outputs[0], n43.inputs[2])
_L.new(n275.outputs[0], n44.inputs[2])
_L.new(n339.outputs[0], n63.inputs[3])
_L.new(n94.outputs[0], n63.inputs[2])
_L.new(n53.outputs[0], n52.inputs[3])
_L.new(n83.outputs[0], n52.inputs[2])
_L.new(n15.outputs[0], n50.inputs[3])
_L.new(n84.outputs[0], n50.inputs[2])
_L.new(n89.outputs[0], n82.inputs[0])
_L.new(n83.outputs[0], n52.inputs[1])
_L.new(n84.outputs[0], n50.inputs[1])
_L.new(n15.outputs[0], n83.inputs[0])
_L.new(n9.outputs[0], n84.inputs[0])
_L.new(n85.outputs[0], n43.inputs[1])
_L.new(n81.outputs[0], n85.inputs[0])
_L.new(n275.outputs[0], n44.inputs[1])
_L.new(n88.outputs[0], n87.inputs[0])
_L.new(n45.outputs[0], n88.inputs[1])
_L.new(n80.outputs[0], n87.inputs[1])
_L.new(n338.outputs[0], n87.inputs[2])
_L.new(n14.outputs[12], n88.inputs[2])
_L.new(n86.outputs[10], n76.inputs[0])
_L.new(n199.outputs[0], n88.inputs[0])
_L.new(n14.outputs[9], n40.inputs[0])
_L.new(n14.outputs[9], n89.inputs[2])
_L.new(n199.outputs[0], n89.inputs[1])
_L.new(n87.outputs[0], n38.inputs[1])
_L.new(n48.outputs[0], n90.inputs[2])
_L.new(n90.outputs[0], n89.inputs[0])
_L.new(n90.outputs[0], n38.inputs[0])
_L.new(n92.outputs[0], n93.inputs[2])
_L.new(n93.outputs[0], n91.inputs[2])
_L.new(n310.outputs[31], n91.inputs[0])
_L.new(n94.outputs[0], n63.inputs[1])
_L.new(n74.outputs[1], n94.inputs[0])
_L.new(n68.outputs[0], n74.inputs[0])
_L.new(n97.outputs[0], n95.inputs[0])
_L.new(n96.outputs[0], n97.inputs[0])
_L.new(n98.outputs[0], n96.inputs[0])
_L.new(n99.outputs[3], n98.inputs[0])
_L.new(n100.outputs[0], n96.inputs[2])
_L.new(n101.outputs[1], n97.inputs[2])
_L.new(n95.outputs[0], n54.inputs[4])
_L.new(n102.outputs[9], n103.inputs[0])
_L.new(n102.outputs[11], n103.inputs[1])
_L.new(n102.outputs[12], n103.inputs[2])
_L.new(n120.outputs[0], n95.inputs[0])
_L.new(n103.outputs[0], n104.inputs[0])
_L.new(n102.outputs[9], n104.inputs[1])
_L.new(n102.outputs[11], n104.inputs[2])
_L.new(n106.outputs[17], n105.inputs[0])
_L.new(n106.outputs[17], n108.inputs[0])
_L.new(n108.outputs[0], n107.inputs[1])
_L.new(n105.outputs[0], n107.inputs[2])
_L.new(n11.outputs[0], n110.inputs[0])
_L.new(n110.outputs[0], n111.inputs[0])
_L.new(n25.outputs[0], n112.inputs[0])
_L.new(n112.outputs[0], n113.inputs[0])
_L.new(n119.outputs[0], n115.inputs[0])
_L.new(n107.outputs[0], n115.inputs[2])
_L.new(n103.outputs[0], n115.inputs[1])
_L.new(n115.outputs[0], n101.inputs[0])
_L.new(n104.outputs[0], n116.inputs[1])
_L.new(n117.outputs[8], n114.inputs[0])
_L.new(n119.outputs[0], n116.inputs[0])
_L.new(n118.outputs[19], n107.inputs[0])
_L.new(n114.outputs[0], n119.inputs[0])
_L.new(n116.outputs[0], n120.inputs[0])
_L.new(n122.outputs[0], n120.inputs[0])
_L.new(n121.outputs[3], n125.inputs[0])
_L.new(n125.outputs[0], n124.inputs[2])
_L.new(n97.outputs[0], n124.inputs[0])
_L.new(n123.outputs[0], n124.inputs[1])
_L.new(n124.outputs[0], n126.inputs[0])
_L.new(n132.outputs[0], n122.inputs[1])
_L.new(n121.outputs[3], n127.inputs[0])
_L.new(n128.outputs[1], n127.inputs[1])
_L.new(n127.outputs[0], n122.inputs[0])
_L.new(n115.outputs[0], n129.inputs[0])
_L.new(n129.outputs[0], n130.inputs[0])
_L.new(n126.outputs[1], n131.inputs[1])
_L.new(n126.outputs[2], n131.inputs[2])
_L.new(n131.outputs[0], n130.inputs[1])
_L.new(n130.outputs[0], n128.inputs[0])
_L.new(n132.outputs[0], n122.inputs[2])
_L.new(n126.outputs[0], n132.inputs[0])
_L.new(n136.outputs[18], n133.inputs[0])
_L.new(n136.outputs[18], n134.inputs[0])
_L.new(n324.outputs[0], n54.inputs[3])
_L.new(n134.outputs[4], n137.inputs[1])
_L.new(n133.outputs[4], n137.inputs[2])
_L.new(n135.outputs[19], n137.inputs[0])
_L.new(n138.outputs[15], n18.inputs[1])
_L.new(n139.outputs[15], n26.inputs[0])
_L.new(n77.outputs[0], n141.inputs[0])
_L.new(n55.outputs[0], n57.inputs[0])
_L.new(n27.outputs[0], n57.inputs[0])
_L.new(n144.outputs[0], n142.inputs[0])
_L.new(n145.outputs[0], n143.inputs[0])
_L.new(n143.outputs[0], n142.inputs[1])
_L.new(n16.outputs[0], n144.inputs[0])
_L.new(n142.outputs[0], n18.inputs[0])
_L.new(n147.outputs[0], n34.inputs[2])
_L.new(n17.outputs[0], n148.inputs[0])
_L.new(n151.outputs[0], n147.inputs[0])
_L.new(n148.outputs[0], n151.inputs[1])
_L.new(n153.outputs[0], n151.inputs[0])
_L.new(n149.outputs[14], n150.inputs[0])
_L.new(n150.outputs[0], n152.inputs[0])
_L.new(n322.outputs[0], n153.inputs[0])
_L.new(n154.outputs[0], n25.inputs[0])
_L.new(n26.outputs[0], n154.inputs[2])
_L.new(n150.outputs[0], n155.inputs[2])
_L.new(n155.outputs[0], n154.inputs[0])
_L.new(n140.outputs[3], n156.inputs[0])
_L.new(n242.outputs[0], n25.inputs[0])
_L.new(n73.outputs[0], n159.inputs[0])
_L.new(n160.outputs[0], n158.inputs[2])
_L.new(n43.outputs[0], n161.inputs[0])
_L.new(n162.outputs[0], n161.inputs[3])
_L.new(n161.outputs[0], n29.inputs[2])
_L.new(n163.outputs[35], n160.inputs[2])
_L.new(n166.outputs[0], n165.inputs[1])
_L.new(n196.outputs[0], n167.inputs[0])
_L.new(n193.outputs[0], n167.inputs[1])
_L.new(n170.outputs[0], n169.inputs[2])
_L.new(n287.outputs[21], n171.inputs[0])
_L.new(n171.outputs[0], n169.inputs[5])
_L.new(n167.outputs[1], n174.inputs[0])
_L.new(n167.outputs[0], n175.inputs[0])
_L.new(n174.outputs[2], n175.inputs[1])
_L.new(n175.outputs[0], n173.inputs[0])
_L.new(n167.outputs[0], n176.inputs[0])
_L.new(n167.outputs[1], n176.inputs[2])
_L.new(n266.outputs[0], n177.inputs[0])
_L.new(n173.outputs[0], n178.inputs[0])
_L.new(n179.outputs[0], n177.inputs[2])
_L.new(n177.outputs[0], n178.inputs[1])
_L.new(n266.outputs[0], n180.inputs[0])
_L.new(n179.outputs[0], n180.inputs[2])
_L.new(n181.outputs[2], n180.inputs[1])
_L.new(n180.outputs[0], n178.inputs[2])
_L.new(n178.outputs[2], n182.inputs[0])
_L.new(n166.outputs[0], n182.inputs[1])
_L.new(n178.outputs[1], n172.inputs[4])
_L.new(n280.outputs[0], n169.inputs[0])
_L.new(n254.outputs[0], n184.inputs[0])
_L.new(n252.outputs[0], n184.inputs[2])
_L.new(n253.outputs[0], n184.inputs[3])
_L.new(n264.outputs[0], n183.inputs[0])
_L.new(n184.outputs[1], n183.inputs[2])
_L.new(n185.outputs[0], n167.inputs[2])
_L.new(n167.outputs[2], n177.inputs[1])
_L.new(n169.outputs[0], n186.inputs[2])
_L.new(n187.outputs[0], n186.inputs[1])
_L.new(n289.outputs[0], n187.inputs[2])
_L.new(n289.outputs[21], n188.inputs[0])
_L.new(n188.outputs[0], n187.inputs[5])
_L.new(n190.outputs[2], n189.inputs[0])
_L.new(n237.outputs[0], n186.inputs[0])
_L.new(n191.outputs[4], n166.inputs[0])
_L.new(n182.outputs[0], n172.inputs[3])
_L.new(n164.outputs[0], n165.inputs[0])
_L.new(n165.outputs[0], n192.inputs[0])
_L.new(n192.outputs[0], n193.inputs[0])
_L.new(n265.outputs[0], n172.inputs[0])
_L.new(n300.outputs[0], n196.inputs[0])
_L.new(n76.outputs[0], n199.inputs[0])
_L.new(n51.outputs[0], n62.inputs[0])
_L.new(n218.outputs[0], n187.inputs[0])
_L.new(n168.outputs[3], n202.inputs[0])
_L.new(n206.outputs[0], n203.inputs[0])
_L.new(n203.outputs[4], n202.inputs[1])
_L.new(n204.outputs[0], n201.inputs[0])
_L.new(n202.outputs[0], n204.inputs[2])
_L.new(n205.outputs[6], n204.inputs[0])
_L.new(n168.outputs[3], n204.inputs[1])
_L.new(n223.outputs[0], n200.inputs[0])
_L.new(n300.outputs[0], n206.inputs[0])
_L.new(n220.outputs[0], n207.inputs[0])
_L.new(n228.outputs[0], n208.inputs[0])
_L.new(n228.outputs[0], n209.inputs[0])
_L.new(n200.outputs[3], n209.inputs[2])
_L.new(n200.outputs[2], n208.inputs[2])
_L.new(n355.outputs[0], n212.inputs[0])
_L.new(n211.outputs[0], n212.inputs[1])
_L.new(n212.outputs[0], n213.inputs[0])
_L.new(n207.outputs[0], n213.inputs[1])
_L.new(n213.outputs[0], n200.inputs[2])
_L.new(n353.outputs[0], n200.inputs[4])
_L.new(n219.outputs[0], n214.inputs[0])
_L.new(n214.outputs[0], n215.inputs[0])
_L.new(n168.outputs[3], n214.inputs[1])
_L.new(n228.outputs[0], n216.inputs[0])
_L.new(n200.outputs[1], n216.inputs[2])
_L.new(n201.outputs[0], n217.inputs[0])
_L.new(n216.outputs[0], n217.inputs[1])
_L.new(n208.outputs[0], n217.inputs[2])
_L.new(n209.outputs[0], n217.inputs[3])
_L.new(n229.outputs[0], n218.inputs[0])
_L.new(n217.outputs[1], n218.inputs[2])
_L.new(n210.outputs[0], n219.inputs[0])
_L.new(n220.outputs[0], n211.inputs[1])
_L.new(n168.outputs[3], n220.inputs[0])
_L.new(n355.outputs[0], n222.inputs[0])
_L.new(n222.outputs[0], n221.inputs[2])
_L.new(n221.outputs[1], n216.inputs[1])
_L.new(n221.outputs[2], n208.inputs[1])
_L.new(n221.outputs[3], n209.inputs[1])
_L.new(n223.outputs[0], n221.inputs[0])
_L.new(n206.outputs[0], n223.inputs[0])
_L.new(n224.outputs[0], n225.inputs[0])
_L.new(n225.outputs[0], n226.inputs[1])
_L.new(n215.outputs[0], n226.inputs[2])
_L.new(n220.outputs[0], n227.inputs[0])
_L.new(n227.outputs[0], n222.inputs[1])
_L.new(n205.outputs[6], n228.inputs[0])
_L.new(n206.outputs[0], n226.inputs[0])
_L.new(n226.outputs[0], n207.inputs[1])
_L.new(n217.outputs[0], n229.inputs[0])
_L.new(n231.outputs[0], n229.inputs[2])
_L.new(n212.outputs[0], n230.inputs[1])
_L.new(n228.outputs[0], n231.inputs[0])
_L.new(n234.outputs[0], n231.inputs[2])
_L.new(n233.outputs[0], n232.inputs[0])
_L.new(n230.outputs[0], n234.inputs[0])
_L.new(n235.outputs[33], n234.inputs[1])
_L.new(n232.outputs[0], n231.inputs[1])
_L.new(n235.outputs[33], n232.inputs[1])
_L.new(n238.outputs[0], n236.inputs[0])
_L.new(n236.outputs[0], n237.inputs[0])
_L.new(n244.outputs[0], n238.inputs[0])
_L.new(n238.outputs[0], n239.inputs[0])
_L.new(n337.outputs[0], n240.inputs[0])
_L.new(n146.outputs[3], n240.inputs[1])
_L.new(n240.outputs[0], n58.inputs[0])
_L.new(n283.outputs[0], n240.inputs[2])
_L.new(n240.outputs[0], n145.inputs[0])
_L.new(n156.outputs[0], n242.inputs[1])
_L.new(n244.outputs[0], n242.inputs[0])
_L.new(n189.outputs[0], n244.inputs[0])
_L.new(n248.outputs[0], n241.inputs[0])
_L.new(n146.outputs[5], n245.inputs[1])
_L.new(n146.outputs[15], n246.inputs[2])
_L.new(n246.outputs[0], n245.inputs[0])
_L.new(n152.outputs[0], n246.inputs[0])
_L.new(n245.outputs[0], n247.inputs[0])
_L.new(n247.outputs[0], n248.inputs[0])
_L.new(n265.outputs[0], n250.inputs[0])
_L.new(n172.outputs[1], n251.inputs[2])
_L.new(n251.outputs[0], n184.inputs[1])
_L.new(n263.outputs[0], n251.inputs[0])
_L.new(n172.outputs[2], n252.inputs[2])
_L.new(n172.outputs[3], n253.inputs[2])
_L.new(n250.outputs[1], n251.inputs[1])
_L.new(n250.outputs[2], n252.inputs[1])
_L.new(n250.outputs[3], n253.inputs[1])
_L.new(n178.outputs[0], n254.inputs[2])
_L.new(n173.outputs[0], n254.inputs[1])
_L.new(n249.outputs[6], n255.inputs[0])
_L.new(n255.outputs[0], n254.inputs[0])
_L.new(n258.outputs[0], n257.inputs[0])
_L.new(n257.outputs[0], n250.inputs[3])
_L.new(n256.outputs[0], n258.inputs[0])
_L.new(n259.outputs[0], n260.inputs[0])
_L.new(n260.outputs[0], n261.inputs[0])
_L.new(n300.outputs[0], n262.inputs[0])
_L.new(n262.outputs[0], n259.inputs[0])
_L.new(n166.outputs[0], n259.inputs[1])
_L.new(n261.outputs[0], n258.inputs[1])
_L.new(n262.outputs[0], n257.inputs[1])
_L.new(n263.outputs[0], n252.inputs[0])
_L.new(n263.outputs[0], n253.inputs[0])
_L.new(n255.outputs[0], n263.inputs[0])
_L.new(n184.outputs[0], n264.inputs[0])
_L.new(n196.outputs[0], n265.inputs[0])
_L.new(n176.outputs[0], n266.inputs[0])
_L.new(n255.outputs[0], n267.inputs[0])
_L.new(n267.outputs[0], n264.inputs[2])
_L.new(n269.outputs[0], n268.inputs[0])
_L.new(n270.outputs[33], n268.inputs[1])
_L.new(n268.outputs[0], n267.inputs[1])
_L.new(n271.outputs[0], n267.inputs[2])
_L.new(n270.outputs[33], n271.inputs[1])
_L.new(n272.outputs[0], n271.inputs[0])
_L.new(n178.outputs[2], n272.inputs[1])
_L.new(n178.outputs[1], n272.inputs[0])
_L.new(n353.outputs[0], n230.inputs[0])
_L.new(n342.outputs[0], n273.inputs[9])
_L.new(n64.outputs[0], n273.inputs[0])
_L.new(n273.outputs[3], n44.inputs[3])
_L.new(n59.outputs[0], n274.inputs[0])
_L.new(n44.outputs[0], n274.inputs[9])
_L.new(n274.outputs[3], n2.inputs[5])
_L.new(n342.outputs[0], n275.inputs[0])
_L.new(n277.outputs[0], n276.inputs[0])
_L.new(n279.outputs[0], n278.inputs[0])
_L.new(n183.outputs[0], n280.inputs[1])
_L.new(n281.outputs[0], n280.inputs[2])
_L.new(n278.outputs[0], n280.inputs[0])
_L.new(n282.outputs[4], n279.inputs[0])
_L.new(n296.outputs[0], n55.inputs[0])
_L.new(n321.outputs[0], n283.inputs[1])
_L.new(n276.outputs[0], n283.inputs[0])
_L.new(n159.outputs[0], n285.inputs[1])
_L.new(n159.outputs[0], n284.inputs[0])
_L.new(n286.outputs[20], n285.inputs[0])
_L.new(n346.outputs[0], n160.inputs[0])
_L.new(n346.outputs[0], n158.inputs[1])
_L.new(n163.outputs[34], n158.inputs[0])
_L.new(n158.outputs[0], n285.inputs[2])
_L.new(n288.outputs[0], n171.inputs[2])
_L.new(n287.outputs[22], n288.inputs[0])
_L.new(n184.outputs[2], n288.inputs[2])
_L.new(n184.outputs[3], n288.inputs[3])
_L.new(n287.outputs[23], n288.inputs[1])
_L.new(n289.outputs[22], n290.inputs[0])
_L.new(n289.outputs[23], n290.inputs[1])
_L.new(n217.outputs[2], n290.inputs[2])
_L.new(n217.outputs[3], n290.inputs[3])
_L.new(n290.outputs[0], n188.inputs[2])
_L.new(n298.outputs[0], n292.inputs[1])
_L.new(n298.outputs[0], n293.inputs[1])
_L.new(n294.outputs[22], n291.inputs[0])
_L.new(n295.outputs[23], n291.inputs[1])
_L.new(n292.outputs[0], n291.inputs[3])
_L.new(n293.outputs[0], n291.inputs[2])
_L.new(n57.outputs[0], n54.inputs[2])
_L.new(n31.outputs[0], n296.inputs[0])
_L.new(n41.outputs[0], n296.inputs[4])
_L.new(n113.outputs[0], n27.inputs[0])
_L.new(n351.outputs[0], n27.inputs[4])
_L.new(n351.outputs[0], n297.inputs[1])
_L.new(n19.outputs[0], n299.inputs[1])
_L.new(n299.outputs[0], n298.inputs[0])
_L.new(n23.outputs[21], n22.inputs[0])
_L.new(n291.outputs[0], n297.inputs[0])
_L.new(n297.outputs[0], n22.inputs[2])
_L.new(n22.outputs[0], n55.inputs[5])
_L.new(n301.outputs[0], n300.inputs[0])
_L.new(n137.outputs[0], n301.inputs[1])
_L.new(n137.outputs[0], n302.inputs[0])
_L.new(n302.outputs[4], n303.inputs[2])
_L.new(n303.outputs[0], n304.inputs[0])
_L.new(n306.outputs[0], n305.inputs[0])
_L.new(n308.outputs[0], n305.inputs[1])
_L.new(n313.outputs[0], n306.inputs[0])
_L.new(n72.outputs[27], n305.inputs[5])
_L.new(n72.outputs[26], n305.inputs[4])
_L.new(n72.outputs[28], n305.inputs[6])
_L.new(n72.outputs[29], n305.inputs[7])
_L.new(n72.outputs[33], n305.inputs[9])
_L.new(n72.outputs[25], n305.inputs[3])
_L.new(n72.outputs[30], n305.inputs[8])
_L.new(n91.outputs[0], n308.inputs[1])
_L.new(n91.outputs[0], n309.inputs[0])
_L.new(n92.outputs[0], n307.inputs[2])
_L.new(n307.outputs[0], n309.inputs[1])
_L.new(n309.outputs[0], n308.inputs[2])
_L.new(n310.outputs[32], n308.inputs[0])
_L.new(n313.outputs[0], n311.inputs[0])
_L.new(n311.outputs[5], n312.inputs[0])
_L.new(n312.outputs[0], n307.inputs[3])
_L.new(n320.outputs[0], n313.inputs[0])
_L.new(n318.outputs[0], n315.inputs[0])
_L.new(n317.outputs[0], n314.inputs[8])
_L.new(n316.outputs[33], n317.inputs[0])
_L.new(n54.outputs[0], n318.inputs[0])
_L.new(n314.outputs[0], n318.inputs[1])
_L.new(n318.outputs[1], n315.inputs[3])
_L.new(n319.outputs[0], n318.inputs[2])
_L.new(n315.outputs[0], n320.inputs[0])
_L.new(n318.outputs[2], n320.inputs[3])
_L.new(n241.outputs[0], n321.inputs[0])
_L.new(n322.outputs[0], n321.inputs[1])
_L.new(n152.outputs[0], n322.inputs[0])
_L.new(n146.outputs[5], n277.inputs[0])
_L.new(n243.outputs[5], n323.inputs[0])
_L.new(n323.outputs[0], n242.inputs[2])
_L.new(n186.outputs[0], n324.inputs[0])
_L.new(n325.outputs[3], n326.inputs[0])
_L.new(n327.outputs[0], n324.inputs[0])
_L.new(n330.outputs[0], n327.inputs[0])
_L.new(n335.outputs[0], n328.inputs[0])
_L.new(n328.outputs[1], n326.inputs[1])
_L.new(n328.outputs[2], n326.inputs[2])
_L.new(n331.outputs[0], n330.inputs[0])
_L.new(n236.outputs[0], n331.inputs[0])
_L.new(n326.outputs[0], n330.inputs[1])
_L.new(n333.outputs[1], n332.inputs[1])
_L.new(n333.outputs[2], n332.inputs[2])
_L.new(n329.outputs[4], n332.inputs[0])
_L.new(n329.outputs[4], n333.inputs[3])
_L.new(n335.outputs[0], n333.inputs[0])
_L.new(n332.outputs[0], n330.inputs[2])
_L.new(n334.outputs[0], n335.inputs[0])
_L.new(n239.outputs[0], n337.inputs[0])
_L.new(n18.outputs[0], n151.inputs[2])
_L.new(n304.outputs[0], n301.inputs[0])
_L.new(n137.outputs[0], n334.inputs[0])
_L.new(n45.outputs[0], n338.inputs[0])
_L.new(n30.outputs[12], n339.inputs[0])
_L.new(n340.outputs[3], n28.inputs[0])
_L.new(n341.outputs[0], n44.inputs[0])
_L.new(n71.outputs[0], n341.inputs[0])
_L.new(n347.outputs[11], n342.inputs[0])
_L.new(n284.outputs[0], n346.inputs[0])
_L.new(n41.outputs[0], n351.inputs[0])
_L.new(n15.outputs[0], n352.inputs[0])
_L.new(n352.outputs[0], n81.inputs[0])
_L.new(n354.outputs[0], n353.inputs[0])
_L.new(n354.outputs[0], n211.inputs[0])
_L.new(n215.outputs[0], n354.inputs[0])
_L.new(n219.outputs[0], n355.inputs[0])
n0.is_active_output = True

# ---- world
world_world = bpy.data.worlds.new('World'); scene.world = world_world
world_world.use_nodes = True; world_world.node_tree.nodes.clear()
_N = world_world.node_tree.nodes; _L = world_world.node_tree.links
n0 = _N.new('ShaderNodeOutputWorld'); n0.name = 'World Output'; n0.location = (200, 100)
n1 = _N.new('ShaderNodeBackground'); n1.name = 'Background'; n1.location = (-200, 100)
n1.inputs[0].default_value = (0.05088, 0.05088, 0.05088, 1.0)
_L.new(n1.outputs[0], n0.inputs[0])
n0.is_active_output = True
world_world.color = (0.05088, 0.05088, 0.05088)
world_world.sun_shadow_jitter_overblur = 0.0

# ---- meshes
me_cube_001 = bpy.data.meshes.new('Cube.001')
me_cube_001.from_pydata([(-1.0, -1.0, -1.0), (-1.0, -1.0, 1.0), (-1.0, 1.0, -1.0), (-1.0, 1.0, 1.0), (1.0, -1.0, -1.0), (1.0, -1.0, 1.0), (1.0, 1.0, -1.0), (1.0, 1.0, 1.0)], [], [(0, 1, 3, 2), (2, 3, 7, 6), (6, 7, 5, 4), (4, 5, 1, 0), (2, 6, 4, 0), (7, 3, 1, 5)])
_uv = me_cube_001.uv_layers.new(name='UVMap')
_uv.uv.foreach_set('vector', [0.375, 0.0, 0.625, 0.0, 0.625, 0.25, 0.375, 0.25, 0.375, 0.25, 0.625, 0.25, 0.625, 0.5, 0.375, 0.5, 0.375, 0.5, 0.625, 0.5, 0.625, 0.75, 0.375, 0.75, 0.375, 0.75, 0.625, 0.75, 0.625, 1.0, 0.375, 1.0, 0.125, 0.5, 0.375, 0.5, 0.375, 0.75, 0.125, 0.75, 0.625, 0.5, 0.875, 0.5, 0.875, 0.75, 0.625, 0.75])
me_cube_001.update()
me_cube_003 = bpy.data.meshes.new('Cube.003')
me_cube_003.from_pydata([(0.353, -1.004, -1.34), (0.5275, -0.9219, -0.001813), (0.366, 0.3445, -0.9972), (0.5534, 0.3996, 0.1281), (0.0, 0.4202, -1.004), (0.0, 0.4998, 0.2413), (0.6097, 0.5419, -0.4559), (0.3766, -0.2277, -1.286), (0.5564, -0.2528, 0.1348), (0.5751, -0.9997, -0.4879), (0.0, -1.118, -1.274), (0.0, -1.093, 0.0881), (0.0, 0.6899, -0.3067), (0.6884, -0.2077, -0.5645), (0.0, -1.249, -0.5953), (0.0, -0.2661, 0.355), (0.2913, -0.8916, -1.612), (0.0, -0.9684, -1.701), (0.0, -0.2348, -1.227), (0.4527, 0.3997, -0.9803), (0.0, 0.4935, -0.9668), (0.56, -0.2355, -1.203), (0.0, -0.2085, -1.391), (0.0, 0.4367, -2.072), (0.0, -0.1892, -2.166), (0.2836, -0.1786, -2.139), (0.3521, 0.313, -1.911), (0.3105, 0.3311, -1.29), (0.0, 0.3988, -1.304), (1.005, -0.7422, -6.772), (1.042, -0.541, -2.524), (1.005, 0.8711, -6.826), (1.079, 0.6616, -2.457), (0.0, 0.9724, -6.724), (0.0, 0.8025, -2.386), (0.0, -0.7849, -6.73), (0.0, -0.6244, -2.549), (1.005, 2.095e-06, -6.347), (1.056, 0.1233, -2.421), (0.3355, 2.176e-06, -7.906), (0.4694, 0.8164, -8.047), (0.0, -0.7173, -7.973), (0.4529, -0.5572, -7.723), (0.0, 0.8711, -7.996), (0.0, 0.04919, -8.101), (0.7441, 0.6107, -5.64), (0.6892, -0.6221, -5.62), (0.0, -0.739, -6.484), (0.0, 0.7083, -6.455), (0.9575, 2.093e-06, -5.245), (1.003, 0.8836, -4.368), (1.197, -0.8762, -3.84), (0.0, -1.029, -3.822), (0.0, 0.8169, -4.036), (1.365, 0.0871, -3.614), (0.0, -0.3456, -2.301), (0.5566, 0.07064, -2.075), (0.0, 0.6131, -2.261), (0.5498, -0.2113, -2.274), (0.6075, 0.3381, -2.101), (0.3435, 0.05169, -1.288), (1.112, -0.7417, -7.894), (1.169, 0.8285, -7.893), (0.3287, 0.06735, -1.93), (1.426, -0.06436, -7.894), (0.0523, -0.06436, -8.439), (0.1942, 0.7326, -8.442), (0.1912, -0.6083, -8.442), (0.7284, 0.1832, -15.3), (0.8505, 0.5688, -15.08), (0.9363, 0.3976, -14.99), (0.3578, 0.2978, -15.06), (0.3158, 0.5256, -15.08), (0.3649, 0.1547, -15.08), (0.311, 0.01358, -11.31), (0.3862, -0.2746, -11.37), (1.004, -0.3805, -10.97), (1.123, 0.05713, -11.05), (1.003, 0.489, -11.03), (0.3879, 0.4366, -11.22), (0.3266, 0.1162, -11.61), (1.07, -0.4714, -11.41), (0.3191, 0.5742, -11.4), (0.3171, -0.2356, -11.52), (1.274, 0.04588, -11.5), (1.069, 0.5153, -11.34), (0.336, 0.2473, -11.82), (1.198, -0.09396, -11.85), (0.3182, 0.7012, -12.48), (0.4058, 0.1445, -11.99), (1.355, 0.3048, -11.89), (1.142, 0.8626, -12.48), (0.922, 0.1963, -16.0), (0.8645, 0.5999, -16.0), (0.951, 0.3943, -16.0), (0.361, 0.3022, -16.0), (0.3993, 0.4916, -16.0), (0.3823, 0.17, -16.0), (0.4765, -1.0, -15.85), (0.9754, -0.8494, -15.8), (0.4549, -1.0, -16.0), (1.046, -0.8494, -16.0), (1.275, -0.5105, -15.89), (1.226, -0.5105, -16.0), (0.3564, -0.4471, -16.0), (0.3022, -0.4471, -15.73), (0.6529, -0.4752, -15.65), (0.729, -0.9147, -15.79), (0.7816, 0.506, -15.66), (0.4051, 0.4732, -15.49), (0.8678, 0.1963, -15.73), (0.9018, 0.3943, -15.56), (0.2559, 0.3022, -15.73), (0.3823, 0.17, -15.55), (1.011, -0.8494, -16.0), (0.4657, -1.0, -16.0), (0.3293, -0.4471, -15.92), (1.248, -0.5105, -16.0), (1.044, 0.8616, -3.453), (1.256, -0.9285, -3.675), (0.0, -1.183, -3.667), (0.0, 1.009, -3.296), (1.327, -0.005241, -2.995), (1.056, 0.7196, -2.389), (1.401, 0.05929, -2.484), (1.022, 0.933, -3.448), (1.474, 0.8577, -3.328), (1.518, 0.06722, -3.133), (1.469, 0.7552, -2.696), (1.539, 0.3282, -2.586), (1.386, 0.7972, -3.643), (1.437, 0.2025, -3.486), (6.104, -0.1872, -4.023), (6.065, -0.2914, -3.853), (6.085, -0.06763, -3.863), (6.075, -0.1401, -3.772), (6.091, -0.2584, -4.086), (6.044, -0.3558, -3.949), (0.0, -0.9112, -4.054), (0.8389, -0.7762, -4.328), (0.8984, 0.1041, -4.707), (1.424, 0.7785, -3.629), (0.0, 0.7478, -5.236), (3.282, 0.4372, -3.573), (3.375, 0.4817, -3.087), (3.351, 0.7289, -3.648), (3.409, 0.7478, -3.493), (3.316, 0.3538, -3.396), (3.424, 0.6959, -3.142), (3.398, 0.3462, -3.666), (3.707, 0.3644, -3.01), (3.492, 0.7436, -3.768), (3.624, 0.7501, -3.584), (3.495, 0.2137, -3.452), (3.774, 0.6566, -3.085), (2.455, 0.1374, -3.268), (2.139, 0.7842, -2.798), (2.308, 0.2595, -3.576), (2.497, 0.3981, -2.682), (2.301, 0.7973, -3.668), (2.067, 0.8599, -3.415), (0.8735, 0.7029, -4.994), (7.313, -0.3198, -4.218), (7.329, -0.3573, -4.171), (7.098, -0.07797, -4.074), (7.12, -0.1117, -4.043), (7.09, -0.4902, -4.39), (7.119, -0.5206, -4.373), (6.564, -0.4796, -4.161), (6.485, -0.3248, -4.256), (6.093, -0.355, -4.154), (6.087, -0.4322, -4.062), (6.411, -0.4508, -4.172), (6.368, -0.3841, -4.25), (6.334, -0.4224, -4.358), (6.339, -0.4929, -4.35), (6.158, -0.4703, -4.278), (6.154, -0.4223, -4.268), (6.122, -0.4646, -4.178), (6.58, -0.3762, -3.957), (6.163, -0.06613, -3.882), (6.36, -0.4803, -4.242), (6.376, -0.2436, -4.076), (6.51, -0.1233, -3.851), (6.553, -0.446, -4.357), (6.539, -0.4518, -4.406), (6.536, -0.4181, -4.41), (6.551, -0.4122, -4.361), (6.434, -0.3991, -4.304), (6.407, -0.41, -4.396), (6.438, -0.4617, -4.297), (6.411, -0.4726, -4.389)], [], [(12, 5, 3, 6), (20, 12, 6, 19), (19, 6, 13, 21), (6, 3, 8, 13), (13, 8, 1, 9), (21, 13, 9, 0), (0, 9, 14, 10), (9, 1, 11, 14), (28, 27, 26, 23), (7, 22, 24, 25), (3, 5, 15, 8), (8, 15, 11, 1), (22, 7, 16, 17), (0, 10, 17, 16), (21, 0, 16, 7), (2, 4, 20, 19), (7, 2, 19, 21), (18, 7, 22), (2, 7, 60, 27), (60, 7, 25, 63), (4, 2, 27, 28), (121, 34, 123, 125), (122, 124, 30, 119), (119, 30, 36, 120), (29, 35, 41, 42), (44, 39, 42, 41), (43, 40, 39, 44), (33, 31, 40, 43), (31, 45, 49, 37), (29, 46, 47, 35), (37, 49, 46, 29), (33, 48, 45, 31), (161, 50, 54, 140), (139, 51, 52, 138), (140, 54, 51, 139), (142, 53, 50, 161), (57, 55, 24, 23), (124, 56, 58, 30), (123, 59, 56, 124), (30, 58, 55, 36), (59, 123, 34, 57), (24, 25, 63, 26, 23), (58, 56, 63, 25), (56, 59, 26, 63), (55, 58, 25, 24), (59, 57, 23, 26), (27, 60, 63, 26), (42, 39, 65, 67), (39, 40, 66, 65), (29, 42, 67, 61), (37, 29, 61, 64), (31, 37, 64, 62), (40, 31, 62, 66), (89, 86, 71, 73), (90, 87, 68, 70), (91, 90, 70, 69), (87, 89, 73, 68), (86, 88, 72, 71), (88, 91, 69, 72), (66, 62, 78, 79), (65, 66, 79, 74), (61, 67, 75, 76), (62, 64, 77, 78), (64, 61, 76, 77), (67, 65, 74, 75), (79, 78, 85, 82), (74, 79, 82, 80), (76, 75, 83, 81), (78, 77, 84, 85), (77, 76, 81, 84), (75, 74, 80, 83), (82, 85, 91, 88), (80, 82, 88, 86), (81, 83, 89, 87), (85, 84, 90, 91), (84, 81, 87, 90), (83, 80, 86, 89), (109, 108, 93, 96), (111, 110, 92, 94), (113, 112, 95, 97), (108, 111, 94, 93), (112, 109, 96, 95), (117, 102, 99, 114), (114, 115, 100, 101), (104, 103, 101, 100), (116, 104, 100, 115), (102, 106, 107, 99), (68, 73, 105, 106, 102), (113, 97, 104, 116), (97, 92, 103, 104), (110, 68, 102, 117), (92, 110, 117, 103), (107, 106, 105, 98), (73, 113, 116, 105), (105, 116, 115, 98), (99, 107, 98, 115, 114), (103, 117, 114, 101), (71, 72, 109, 112), (69, 70, 111, 108), (73, 71, 112, 113), (70, 68, 110, 111), (72, 69, 108, 109), (97, 95, 96, 93, 94, 92), (51, 119, 120, 52), (54, 122, 119, 51), (53, 121, 125, 50), (150, 153, 133, 135), (118, 32, 123, 125), (54, 50, 130, 131), (124, 122, 127, 129), (32, 38, 124, 123), (38, 122, 124), (50, 118, 125), (154, 150, 135, 134), (153, 149, 137, 133), (50, 125, 126, 130), (125, 123, 128, 126), (122, 54, 131, 127), (123, 124, 129, 128), (149, 151, 136, 137), (151, 152, 132, 136), (152, 154, 134, 132), (130, 126, 141), (131, 130, 141), (49, 140, 139, 46), (160, 156, 148, 146), (159, 160, 146, 145), (157, 159, 145, 143), (155, 157, 143, 147), (156, 158, 144, 148), (158, 155, 147, 144), (146, 148, 154, 152), (145, 146, 152, 151), (143, 145, 151, 149), (147, 143, 149, 153), (148, 144, 150, 154), (144, 147, 153, 150), (129, 127, 155, 158), (128, 129, 158, 156), (127, 131, 157, 155), (131, 141, 159, 157), (141, 126, 160, 159), (126, 128, 156, 160), (48, 142, 161, 45), (46, 139, 138, 47), (45, 161, 140, 49), (183, 179, 163, 165), (136, 169, 173, 170), (180, 183, 165, 164), (182, 180, 164, 162), (179, 168, 167, 163), (178, 170, 177, 176), (168, 133, 137), (168, 169, 166, 167), (169, 182, 162, 166), (137, 136, 170, 171), (168, 137, 171, 172), (169, 168, 172, 173), (187, 184, 185, 186), (170, 173, 174, 177), (181, 178, 176, 175), (177, 174, 175, 176), (172, 171, 178, 181), (178, 171, 170), (181, 173, 172), (189, 188, 187, 186), (132, 134, 180, 182), (133, 168, 179), (165, 163, 167, 166, 162, 164), (188, 190, 184, 187), (190, 191, 185, 184), (191, 189, 186, 185), (175, 174, 189, 191), (181, 175, 191, 190), (173, 181, 190, 188), (174, 173, 188, 189), (134, 135, 183, 180), (135, 133, 179, 183), (132, 182, 169, 136)])
_uv = me_cube_003.uv_layers.new(name='UVMap')
_uv.uv.foreach_set('vector', [0.5, 0.375, 0.625, 0.375, 0.625, 0.5, 0.5, 0.5, 0.375, 0.375, 0.5, 0.375, 0.5, 0.5, 0.375, 0.5, 0.375, 0.5, 0.5, 0.5, 0.5, 0.625, 0.375, 0.625, 0.5, 0.5, 0.625, 0.5, 0.625, 0.625, 0.5, 0.625, 0.5, 0.625, 0.625, 0.625, 0.625, 0.75, 0.5, 0.75, 0.375, 0.625, 0.5, 0.625, 0.5, 0.75, 0.375, 0.75, 0.375, 0.75, 0.5, 0.75, 0.5, 0.875, 0.375, 0.875, 0.5, 0.75, 0.625, 0.75, 0.625, 0.875, 0.5, 0.875, 0.25, 0.5235, 0.3376, 0.5255, 0.3376, 0.5255, 0.25, 0.5235, 0.333, 0.625, 0.25, 0.625, 0.25, 0.625, 0.333, 0.625, 0.625, 0.5, 0.75, 0.5, 0.75, 0.625, 0.625, 0.625, 0.625, 0.625, 0.75, 0.625, 0.75, 0.75, 0.625, 0.75, 0.25, 0.625, 0.375, 0.625, 0.375, 0.75, 0.25, 0.75, 0.375, 0.75, 0.375, 0.875, 0.375, 0.875, 0.375, 0.75, 0.375, 0.625, 0.375, 0.75, 0.375, 0.75, 0.375, 0.625, 0.3376, 0.5255, 0.25, 0.5235, 0.25, 0.5, 0.375, 0.5, 0.335, 0.625, 0.3376, 0.5255, 0.375, 0.5, 0.375, 0.625, 0.25, 0.625, 0.375, 0.625, 0.25, 0.625, 0.3376, 0.5255, 0.335, 0.625, 0.3363, 0.5752, 0.3376, 0.5255, 0.3363, 0.5752, 0.335, 0.625, 0.335, 0.625, 0.3363, 0.5752, 0.25, 0.5235, 0.3376, 0.5255, 0.3376, 0.5255, 0.25, 0.5235, 0.5763, 0.375, 0.625, 0.375, 0.625, 0.5, 0.5763, 0.5, 0.5763, 0.625, 0.625, 0.625, 0.625, 0.75, 0.5763, 0.75, 0.5763, 0.75, 0.625, 0.75, 0.625, 0.875, 0.5763, 0.875, 0.375, 0.75, 0.375, 0.875, 0.375, 0.875, 0.375, 0.75, 0.25, 0.625, 0.375, 0.625, 0.375, 0.75, 0.25, 0.75, 0.25, 0.5, 0.375, 0.5, 0.375, 0.625, 0.25, 0.625, 0.375, 0.375, 0.375, 0.5, 0.375, 0.5, 0.375, 0.375, 0.375, 0.5, 0.4737, 0.5, 0.4737, 0.625, 0.375, 0.625, 0.375, 0.75, 0.4737, 0.75, 0.4737, 0.875, 0.375, 0.875, 0.375, 0.625, 0.4737, 0.625, 0.4737, 0.75, 0.375, 0.75, 0.375, 0.375, 0.4737, 0.375, 0.4737, 0.5, 0.375, 0.5, 0.5195, 0.5, 0.5652, 0.5, 0.5652, 0.625, 0.5195, 0.625, 0.5195, 0.75, 0.5652, 0.75, 0.5652, 0.875, 0.5195, 0.875, 0.5195, 0.625, 0.5652, 0.625, 0.5652, 0.75, 0.5195, 0.75, 0.5195, 0.375, 0.5652, 0.375, 0.5652, 0.5, 0.5195, 0.5, 0.0, 0.0, 0.0, 0.0, 0.0, 0.0, 0.0, 0.0, 0.625, 0.625, 0.7087, 0.625, 0.7275, 0.6564, 0.625, 0.75, 0.625, 0.5, 0.729, 0.5889, 0.7087, 0.625, 0.625, 0.625, 0.625, 0.75, 0.7275, 0.6564, 0.75, 0.694, 0.75, 0.75, 0.729, 0.5889, 0.625, 0.5, 0.75, 0.5, 0.75, 0.5515, 0.75, 0.694, 0.7275, 0.6564, 0.7087, 0.625, 0.729, 0.5889, 0.75, 0.5515, 0.7275, 0.6564, 0.7087, 0.625, 0.7087, 0.625, 0.7275, 0.6564, 0.7087, 0.625, 0.729, 0.5889, 0.729, 0.5889, 0.7087, 0.625, 0.75, 0.694, 0.7275, 0.6564, 0.7275, 0.6564, 0.75, 0.694, 0.729, 0.5889, 0.75, 0.5515, 0.75, 0.5515, 0.729, 0.5889, 0.3376, 0.5255, 0.3363, 0.5752, 0.3363, 0.5752, 0.3376, 0.5255, 0.375, 0.75, 0.375, 0.625, 0.375, 0.625, 0.375, 0.75, 0.375, 0.625, 0.375, 0.5, 0.375, 0.5, 0.375, 0.625, 0.375, 0.75, 0.375, 0.75, 0.375, 0.75, 0.375, 0.75, 0.375, 0.625, 0.375, 0.75, 0.375, 0.75, 0.375, 0.625, 0.375, 0.5, 0.375, 0.625, 0.375, 0.625, 0.375, 0.5, 0.375, 0.5, 0.375, 0.5, 0.375, 0.5, 0.375, 0.5, 0.375, 0.75, 0.375, 0.625, 0.375, 0.625, 0.375, 0.75, 0.375, 0.625, 0.375, 0.75, 0.375, 0.75, 0.375, 0.625, 0.375, 0.5, 0.375, 0.625, 0.375, 0.625, 0.375, 0.5, 0.375, 0.75, 0.375, 0.75, 0.375, 0.75, 0.375, 0.75, 0.375, 0.625, 0.375, 0.5, 0.375, 0.5, 0.375, 0.625, 0.375, 0.5, 0.375, 0.5, 0.375, 0.5, 0.375, 0.5, 0.375, 0.5, 0.375, 0.5, 0.375, 0.5, 0.375, 0.5, 0.375, 0.625, 0.375, 0.5, 0.375, 0.5, 0.375, 0.625, 0.375, 0.75, 0.375, 0.75, 0.375, 0.75, 0.375, 0.75, 0.375, 0.5, 0.375, 0.625, 0.375, 0.625, 0.375, 0.5, 0.375, 0.625, 0.375, 0.75, 0.375, 0.75, 0.375, 0.625, 0.375, 0.75, 0.375, 0.625, 0.375, 0.625, 0.375, 0.75, 0.375, 0.5, 0.375, 0.5, 0.375, 0.5, 0.375, 0.5, 0.375, 0.625, 0.375, 0.5, 0.375, 0.5, 0.375, 0.625, 0.375, 0.75, 0.375, 0.75, 0.375, 0.75, 0.375, 0.75, 0.375, 0.5, 0.375, 0.625, 0.375, 0.625, 0.375, 0.5, 0.375, 0.625, 0.375, 0.75, 0.375, 0.75, 0.375, 0.625, 0.375, 0.75, 0.375, 0.625, 0.375, 0.625, 0.375, 0.75, 0.375, 0.5, 0.375, 0.5, 0.375, 0.5, 0.375, 0.5, 0.375, 0.625, 0.375, 0.5, 0.375, 0.5, 0.375, 0.625, 0.375, 0.75, 0.375, 0.75, 0.375, 0.75, 0.375, 0.75, 0.375, 0.5, 0.375, 0.625, 0.375, 0.625, 0.375, 0.5, 0.375, 0.625, 0.375, 0.75, 0.375, 0.75, 0.375, 0.625, 0.375, 0.75, 0.375, 0.625, 0.375, 0.625, 0.375, 0.75, 0.375, 0.5, 0.375, 0.5, 0.375, 0.5, 0.375, 0.5, 0.375, 0.625, 0.375, 0.75, 0.375, 0.75, 0.375, 0.625, 0.375, 0.75, 0.375, 0.625, 0.375, 0.625, 0.375, 0.75, 0.375, 0.5, 0.375, 0.625, 0.375, 0.625, 0.375, 0.5, 0.375, 0.625, 0.375, 0.5, 0.375, 0.5, 0.375, 0.625, 0.375, 0.75, 0.375, 0.75, 0.375, 0.75, 0.375, 0.75, 0.375, 0.75, 0.375, 0.75, 0.375, 0.75, 0.375, 0.75, 0.0, 0.0, 0.0, 0.0, 0.0, 0.0, 0.0, 0.0, 0.375, 0.75, 0.375, 0.75, 0.375, 0.75, 0.375, 0.75, 0.375, 0.75, 0.375, 0.75, 0.375, 0.75, 0.375, 0.75, 0.375, 0.75, 0.375, 0.75, 0.375, 0.75, 0.375, 0.75, 0.375, 0.75, 0.375, 0.75, 0.375, 0.75, 0.375, 0.75, 0.375, 0.75, 0.0, 0.0, 0.0, 0.0, 0.0, 0.0, 0.0, 0.0, 0.375, 0.75, 0.375, 0.75, 0.375, 0.75, 0.375, 0.75, 0.375, 0.75, 0.375, 0.75, 0.375, 0.75, 0.375, 0.75, 0.375, 0.75, 0.375, 0.75, 0.375, 0.75, 0.375, 0.75, 0.375, 0.75, 0.375, 0.75, 0.375, 0.75, 0.375, 0.75, 0.375, 0.75, 0.375, 0.75, 0.375, 0.75, 0.375, 0.75, 0.375, 0.75, 0.375, 0.75, 0.375, 0.75, 0.375, 0.75, 0.375, 0.75, 0.375, 0.75, 0.375, 0.75, 0.375, 0.75, 0.375, 0.75, 0.375, 0.625, 0.375, 0.5, 0.375, 0.5, 0.375, 0.625, 0.375, 0.5, 0.375, 0.625, 0.375, 0.625, 0.375, 0.5, 0.375, 0.75, 0.375, 0.625, 0.375, 0.625, 0.375, 0.75, 0.375, 0.625, 0.375, 0.75, 0.375, 0.75, 0.375, 0.625, 0.375, 0.5, 0.375, 0.5, 0.375, 0.5, 0.375, 0.5, 0.375, 0.75, 0.375, 0.625, 0.375, 0.5, 0.375, 0.5, 0.375, 0.625, 0.375, 0.75, 0.5652, 0.75, 0.5763, 0.75, 0.5763, 0.875, 0.5652, 0.875, 0.5652, 0.625, 0.5763, 0.625, 0.5763, 0.75, 0.5652, 0.75, 0.5652, 0.375, 0.5763, 0.375, 0.5763, 0.5, 0.5652, 0.5, 0.6176, 0.603, 0.5781, 0.6084, 0.5781, 0.6084, 0.6176, 0.603, 0.5741, 0.5171, 0.618, 0.5225, 0.618, 0.5225, 0.5741, 0.5171, 0.5686, 0.6066, 0.5681, 0.5174, 0.5681, 0.5174, 0.5686, 0.6066, 0.6176, 0.603, 0.5781, 0.6084, 0.5781, 0.6084, 0.6176, 0.603, 0.618, 0.5225, 0.6176, 0.603, 0.6176, 0.603, 0.618, 0.5225, 0.6176, 0.603, 0.5781, 0.6084, 0.6176, 0.603, 0.5681, 0.5174, 0.5741, 0.5171, 0.5741, 0.5171, 0.618, 0.5225, 0.6176, 0.603, 0.6176, 0.603, 0.618, 0.5225, 0.5781, 0.6084, 0.5686, 0.6066, 0.5686, 0.6066, 0.5781, 0.6084, 0.5681, 0.5174, 0.5741, 0.5171, 0.5741, 0.5171, 0.5681, 0.5174, 0.5741, 0.5171, 0.618, 0.5225, 0.618, 0.5225, 0.5741, 0.5171, 0.5781, 0.6084, 0.5686, 0.6066, 0.5686, 0.6066, 0.5781, 0.6084, 0.618, 0.5225, 0.6176, 0.603, 0.6176, 0.603, 0.618, 0.5225, 0.5686, 0.6066, 0.5681, 0.5174, 0.5681, 0.5174, 0.5686, 0.6066, 0.5681, 0.5174, 0.5741, 0.5171, 0.5741, 0.5171, 0.5681, 0.5174, 0.5741, 0.5171, 0.618, 0.5225, 0.618, 0.5225, 0.5741, 0.5171, 0.5681, 0.5174, 0.5741, 0.5171, 0.5681, 0.5174, 0.5686, 0.6066, 0.5681, 0.5174, 0.5681, 0.5174, 0.4737, 0.625, 0.5195, 0.625, 0.5195, 0.75, 0.4737, 0.75, 0.5741, 0.5171, 0.618, 0.5225, 0.618, 0.5225, 0.5741, 0.5171, 0.5681, 0.5174, 0.5741, 0.5171, 0.5741, 0.5171, 0.5681, 0.5174, 0.5686, 0.6066, 0.5681, 0.5174, 0.5681, 0.5174, 0.5686, 0.6066, 0.5781, 0.6084, 0.5686, 0.6066, 0.5686, 0.6066, 0.5781, 0.6084, 0.618, 0.5225, 0.6176, 0.603, 0.6176, 0.603, 0.618, 0.5225, 0.6176, 0.603, 0.5781, 0.6084, 0.5781, 0.6084, 0.6176, 0.603, 0.5741, 0.5171, 0.618, 0.5225, 0.618, 0.5225, 0.5741, 0.5171, 0.5681, 0.5174, 0.5741, 0.5171, 0.5741, 0.5171, 0.5681, 0.5174, 0.5686, 0.6066, 0.5681, 0.5174, 0.5681, 0.5174, 0.5686, 0.6066, 0.5781, 0.6084, 0.5686, 0.6066, 0.5686, 0.6066, 0.5781, 0.6084, 0.618, 0.5225, 0.6176, 0.603, 0.6176, 0.603, 0.618, 0.5225, 0.6176, 0.603, 0.5781, 0.6084, 0.5781, 0.6084, 0.6176, 0.603, 0.6176, 0.603, 0.5781, 0.6084, 0.5781, 0.6084, 0.6176, 0.603, 0.618, 0.5225, 0.6176, 0.603, 0.6176, 0.603, 0.618, 0.5225, 0.5781, 0.6084, 0.5686, 0.6066, 0.5686, 0.6066, 0.5781, 0.6084, 0.5686, 0.6066, 0.5681, 0.5174, 0.5681, 0.5174, 0.5686, 0.6066, 0.5681, 0.5174, 0.5741, 0.5171, 0.5741, 0.5171, 0.5681, 0.5174, 0.5741, 0.5171, 0.618, 0.5225, 0.618, 0.5225, 0.5741, 0.5171, 0.4737, 0.375, 0.5195, 0.375, 0.5195, 0.5, 0.4737, 0.5, 0.4737, 0.75, 0.5195, 0.75, 0.5195, 0.875, 0.4737, 0.875, 0.4737, 0.5, 0.5195, 0.5, 0.5195, 0.625, 0.4737, 0.625, 0.6176, 0.603, 0.5781, 0.6084, 0.5781, 0.6084, 0.6176, 0.603, 0.5681, 0.5174, 0.5681, 0.5174, 0.5681, 0.5174, 0.5681, 0.5174, 0.618, 0.5225, 0.6176, 0.603, 0.6176, 0.603, 0.618, 0.5225, 0.5741, 0.5171, 0.618, 0.5225, 0.618, 0.5225, 0.5741, 0.5171, 0.5781, 0.6084, 0.5686, 0.6066, 0.5686, 0.6066, 0.5781, 0.6084, 0.5683, 0.5494, 0.5681, 0.5174, 0.5681, 0.5174, 0.5683, 0.5494, 0.5686, 0.6066, 0.5781, 0.6084, 0.5686, 0.6066, 0.5686, 0.6066, 0.5681, 0.5174, 0.5681, 0.5174, 0.5686, 0.6066, 0.5681, 0.5174, 0.5741, 0.5171, 0.5741, 0.5171, 0.5681, 0.5174, 0.5686, 0.6066, 0.5681, 0.5174, 0.5681, 0.5174, 0.5686, 0.6066, 0.5686, 0.6066, 0.5686, 0.6066, 0.5686, 0.6066, 0.5686, 0.6066, 0.5681, 0.5174, 0.5686, 0.6066, 0.5686, 0.6066, 0.5681, 0.5174, 0.5681, 0.5174, 0.5684, 0.554, 0.5684, 0.554, 0.5681, 0.5174, 0.5681, 0.5174, 0.5681, 0.5174, 0.5681, 0.5174, 0.5681, 0.5174, 0.5684, 0.554, 0.5683, 0.5494, 0.5683, 0.5494, 0.5684, 0.554, 0.5681, 0.5174, 0.5681, 0.5174, 0.5684, 0.554, 0.5683, 0.5494, 0.5686, 0.6066, 0.5686, 0.6066, 0.5685, 0.5744, 0.5684, 0.5701, 0.5685, 0.5744, 0.5686, 0.6066, 0.5681, 0.5174, 0.5684, 0.554, 0.5681, 0.5174, 0.5686, 0.6066, 0.5681, 0.5174, 0.5681, 0.5174, 0.5681, 0.5174, 0.5681, 0.5174, 0.5741, 0.5171, 0.618, 0.5225, 0.618, 0.5225, 0.5741, 0.5171, 0.5781, 0.6084, 0.5686, 0.6066, 0.5781, 0.6084, 0.6176, 0.603, 0.5781, 0.6084, 0.5686, 0.6066, 0.5681, 0.5174, 0.5741, 0.5171, 0.618, 0.5225, 0.5681, 0.5174, 0.5684, 0.554, 0.5684, 0.554, 0.5681, 0.5174, 0.5684, 0.554, 0.5684, 0.554, 0.5684, 0.554, 0.5684, 0.554, 0.5684, 0.554, 0.5681, 0.5174, 0.5681, 0.5174, 0.5684, 0.554, 0.5684, 0.554, 0.5681, 0.5174, 0.5681, 0.5174, 0.5684, 0.554, 0.5684, 0.554, 0.5684, 0.554, 0.5684, 0.554, 0.5684, 0.554, 0.5681, 0.5174, 0.5684, 0.554, 0.5684, 0.554, 0.5681, 0.5174, 0.5681, 0.5174, 0.5681, 0.5174, 0.5681, 0.5174, 0.5681, 0.5174, 0.618, 0.5225, 0.6176, 0.603, 0.6176, 0.603, 0.618, 0.5225, 0.6176, 0.603, 0.5781, 0.6084, 0.5781, 0.6084, 0.6176, 0.603, 0.5741, 0.5171, 0.5741, 0.5171, 0.5681, 0.5174, 0.5681, 0.5174])
me_cube_003.update()

# ---- objects
ob_cube = bpy.data.objects.new('Cube', me_cube_001)
ob_cube_002 = bpy.data.objects.new('Cube.002', me_cube_003)

# ---- transforms, parenting, visibility, modifiers, constraints
ob_cube.location = (0.0, 0.0, 0.1157)
ob_cube.scale = (0.1157, 0.1157, 0.1157)
ob_cube.hide_select = True
ob_cube.display_type = 'WIRE'
_m = ob_cube.modifiers.new('Array', 'NODES')
_m.node_group = ng_array
_gi = [s.identifier for s in ng_array.interface.items_tree if s.item_type == 'SOCKET' and s.in_out == 'INPUT']
_m[_gi[1]] = 0  # Shape
_m[_gi[2]] = 0  # Count Method
_m[_gi[3]] = 8  # Count
_m[_gi[7]] = 2  # Offset Method
_m[_gi[8]] = 0  # Transform Reference
_m[_gi[10]] = (0.0, 0.0, 1.0)  # Offset
_m[_gi[13]] = 2  # Central Axis
_m[_gi[14]] = 0  # Circle Segment
_m[_gi[17]] = None  # Transform Object
_m[_gi[18]] = None  # Curve Object
_m[_gi[22]] = 0  # Forward Axis
_m[_gi[23]] = 2  # Up Axis
_m[_gi[27]] = 1  # Randomize Scale Axes
_m.show_group_selector = False
ob_cube_002.location = (2.401e-05, -2.375e-07, 1.782)
ob_cube_002.scale = (0.1113, 0.1113, 0.1113)
_m = ob_cube_002.modifiers.new('Mirror', 'MIRROR')
_m.use_clip = True

# ---- collection membership
col_collection.objects.link(ob_cube)
col_collection.objects.link(ob_cube_002)

# ---- scene / render settings (as saved in the file)
scene.frame_start = 1; scene.frame_end = 250; scene.frame_set(1)
scene.render.engine = 'BLENDER_EEVEE_NEXT'
scene.render.bake_bias = 0.0
scene.render.bake_samples = 0
scene.cycles.sampling_pattern = 'TABULATED_SOBOL'
scene.eevee.use_volume_custom_range = False
bpy.context.view_layer.update()

# ---- added for rendering (the .blend has no active camera and no usable light): camera, sun
cam_auto = bpy.data.cameras.new('AutoCamera')
cam_auto.lens = 50.0
cam_auto.sensor_width = 36.0
cam_auto.clip_end = 1000.0
ob_auto_camera = bpy.data.objects.new('AutoCamera', cam_auto)
scene.collection.objects.link(ob_auto_camera)
ob_auto_camera.location = (2.2955, -2.76625, 2.76199)
ob_auto_camera.rotation_euler = (1.09748, -7.21219e-08, 0.694738)
scene.camera = ob_auto_camera
light_auto_sun = bpy.data.lights.new('AutoSun', 'SUN')
light_auto_sun.energy = 3.0
light_auto_sun.angle = 0.0523599
ob_auto_sun = bpy.data.objects.new('AutoSun', light_auto_sun)
scene.collection.objects.link(ob_auto_sun)
ob_auto_sun.rotation_euler = (0.872665, 0.174533, 0.523599)
bpy.context.view_layer.update()
